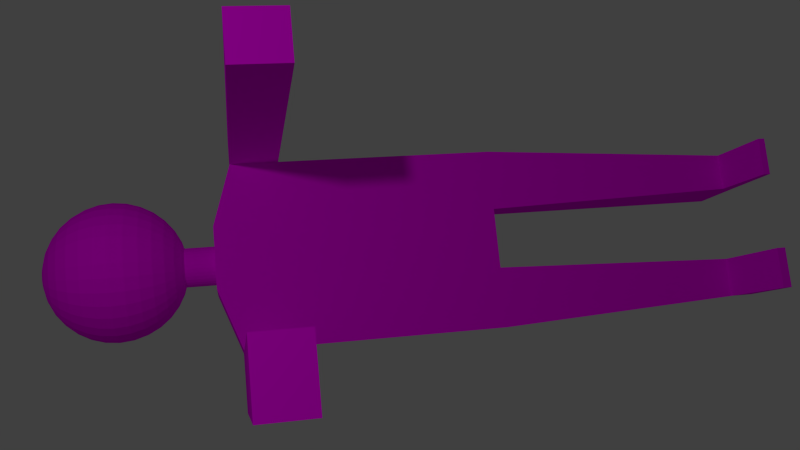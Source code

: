 # Source: zombie.blend  (saved by Blender 2.69.0; exported with 4.5.12 LTS)
import bpy
from mathutils import Matrix  # noqa: F401  (used for matrix-valued properties, if any)

bpy.ops.wm.read_factory_settings(use_empty=True)
scene = bpy.context.scene
scene.name = 'Scene'

# ---- collections
col_collection_1 = bpy.data.collections.new('Collection 1'); scene.collection.children.link(col_collection_1)

# ---- images (referenced by path relative to the original .blend; pixels are not part of the script)
import os
ASSET_DIR = os.environ.get("B2B_ASSET_DIR", "")  # directory of the original .blend (textures are referenced by path, not embedded)
HERE = os.path.dirname(os.path.abspath(__file__))  # packed textures are extracted next to this script under _unpacked/

def load_image(name, relpath, width, height, colorspace="sRGB"):
    """Load a texture the original file referenced (path relative to the .blend, or extracted next to this script)."""
    p = next((c for c in (os.path.join(HERE, relpath), os.path.join(ASSET_DIR, relpath)) if relpath and os.path.exists(c)), "")
    if p:
        img = bpy.data.images.load(p, check_existing=True)
        img.name = name
    else:  # same state as the original file: an image datablock whose file is absent (Cycles renders it pink)
        img = bpy.data.images.new(name, width, height)
        img.source = "FILE"
        img.filepath = "//" + (relpath or name)
    img.colorspace_settings.name = colorspace
    return img
img_rhino_skin_jpg = load_image('rhino skin.jpg', 'rhino skin.jpg', 1024, 1024, 'sRGB')
img_zombie_face_texture_2_jpg = load_image('Zombie-Face-Texture-2.jpg', 'Zombie-Face-Texture-2.jpg', 1024, 1024, 'sRGB')
img_black_hair_jpg = load_image('black hair.jpg', 'black hair.jpg', 1024, 1024, 'sRGB')

# ---- materials (node trees are filled in below, after node groups)
mat_skin = bpy.data.materials.new('skin')
mat_skin.alpha_threshold = 0.0
mat_skin.roughness = 0.5
mat_skin.line_color = (0.0, 0.0, 0.0, 1.0)
mat_face = bpy.data.materials.new('face')
mat_face.alpha_threshold = 0.0
mat_face.roughness = 0.5
mat_face.line_color = (0.0, 0.0, 0.0, 1.0)
mat_hair = bpy.data.materials.new('hair')
mat_hair.alpha_threshold = 0.0
mat_hair.roughness = 0.5
mat_hair.line_color = (0.0, 0.0, 0.0, 1.0)

# ---- material node trees
mat_skin.use_nodes = True; mat_skin.node_tree.nodes.clear()
_N = mat_skin.node_tree.nodes; _L = mat_skin.node_tree.links
n0 = _N.new('ShaderNodeOutputMaterial'); n0.name = 'Material Output'; n0.location = (300, 300)
n1 = _N.new('ShaderNodeBsdfDiffuse'); n1.name = 'Diffuse BSDF'; n1.location = (10, 300)
n2 = _N.new('ShaderNodeTexImage'); n2.name = 'Image Texture'; n2.location = (-180, 300)
n2.width = 140
n2.image = img_rhino_skin_jpg
_L.new(n1.outputs[0], n0.inputs[0])
_L.new(n2.outputs[0], n1.inputs[0])
n0.is_active_output = True
mat_face.use_nodes = True; mat_face.node_tree.nodes.clear()
_N = mat_face.node_tree.nodes; _L = mat_face.node_tree.links
n0 = _N.new('ShaderNodeOutputMaterial'); n0.name = 'Material Output'; n0.location = (300, 300)
n1 = _N.new('ShaderNodeBsdfDiffuse'); n1.name = 'Diffuse BSDF'; n1.location = (10, 300)
n2 = _N.new('ShaderNodeTexImage'); n2.name = 'Image Texture'; n2.location = (-180, 300)
n2.width = 140
n2.image = img_zombie_face_texture_2_jpg
_L.new(n1.outputs[0], n0.inputs[0])
_L.new(n2.outputs[0], n1.inputs[0])
n0.is_active_output = True
mat_hair.use_nodes = True; mat_hair.node_tree.nodes.clear()
_N = mat_hair.node_tree.nodes; _L = mat_hair.node_tree.links
n0 = _N.new('ShaderNodeOutputMaterial'); n0.name = 'Material Output'; n0.location = (300, 300)
n1 = _N.new('ShaderNodeBsdfDiffuse'); n1.name = 'Diffuse BSDF'; n1.location = (10, 300)
n2 = _N.new('ShaderNodeTexImage'); n2.name = 'Image Texture'; n2.location = (-180, 300)
n2.width = 140
n2.image = img_black_hair_jpg
_L.new(n1.outputs[0], n0.inputs[0])
_L.new(n2.outputs[0], n1.inputs[0])
n0.is_active_output = True

# ---- world
world_world = bpy.data.worlds.new('World'); scene.world = world_world
world_world.color = (0.05088, 0.05088, 0.05088)
world_world.use_sun_shadow = False
world_world.sun_shadow_jitter_overblur = 0.0
world_world.cycles.sampling_method = 'MANUAL'
world_world.cycles.sample_map_resolution = 256

# ---- cameras
cam_camera = bpy.data.cameras.new('Camera')
cam_camera.clip_end = 100.0
cam_camera.lens = 35.0
cam_camera.sensor_width = 32.0
cam_camera.sensor_height = 18.0
cam_camera.ortho_scale = 7.314
cam_camera.dof.focus_distance = 0.0

# ---- lights
light_lamp = bpy.data.lights.new('Lamp', 'POINT')
light_lamp.transmission_factor = 0.0
light_lamp.cutoff_distance = 30.0
light_lamp.energy = 100.0
light_lamp.shadow_buffer_clip_start = 1.001
light_lamp.shadow_soft_size = 0.1
light_lamp.shadow_maximum_resolution = 0.006
light_lamp.use_absolute_resolution = True
light_lamp.cycles.use_multiple_importance_sampling = False

# ---- meshes
me_cylinder = bpy.data.meshes.new('Cylinder')
me_cylinder.from_pydata([(0.0, 1.0, -2.25), (0.0, 1.0, -0.1225), (0.1951, 0.9808, -2.25), (0.1951, 0.9808, -0.1225), (0.3827, 0.9239, -2.25), (0.3827, 0.9239, -0.1225), (0.5556, 0.8315, -2.25), (0.5556, 0.8315, -0.1225), (0.7071, 0.7071, -2.25), (0.7071, 0.7071, -0.1225), (0.8315, 0.5556, -2.25), (0.8315, 0.5556, -0.1225), (0.9239, 0.3827, -2.25), (0.9239, 0.3827, -0.1225), (0.9808, 0.1951, -2.25), (0.9808, 0.1951, -0.1225), (1.0, 7.55e-08, -2.25), (1.0, 7.55e-08, -0.1225), (0.9808, -0.1951, -2.25), (0.9808, -0.1951, -0.1225), (0.9239, -0.3827, -2.25), (0.9239, -0.3827, -0.1225), (0.8315, -0.5556, -2.25), (0.8315, -0.5556, -0.1225), (0.7071, -0.7071, -2.25), (0.7071, -0.7071, -0.1225), (0.5556, -0.8315, -2.25), (0.5556, -0.8315, -0.1225), (0.3827, -0.9239, -2.25), (0.3827, -0.9239, -0.1225), (0.1951, -0.9808, -2.25), (0.1951, -0.9808, -0.1225), (-3.258e-07, -1.0, -2.25), (-3.258e-07, -1.0, -0.1225), (-0.1951, -0.9808, -2.25), (-0.1951, -0.9808, -0.1225), (-0.3827, -0.9239, -2.25), (-0.3827, -0.9239, -0.1225), (-0.5556, -0.8315, -2.25), (-0.5556, -0.8315, -0.1225), (-0.7071, -0.7071, -2.25), (-0.7071, -0.7071, -0.1225), (-0.8315, -0.5556, -2.25), (-0.8315, -0.5556, -0.1225), (-0.9239, -0.3827, -2.25), (-0.9239, -0.3827, -0.1225), (-0.9808, -0.1951, -2.25), (-0.9808, -0.1951, -0.1225), (-1.0, 9.656e-07, -2.25), (-1.0, 9.656e-07, -0.1225), (-0.9808, 0.1951, -2.25), (-0.9808, 0.1951, -0.1225), (-0.9239, 0.3827, -2.25), (-0.9239, 0.3827, -0.1225), (-0.8315, 0.5556, -2.25), (-0.8315, 0.5556, -0.1225), (-0.7071, 0.7071, -2.25), (-0.7071, 0.7071, -0.1225), (-0.5556, 0.8315, -2.25), (-0.5556, 0.8315, -0.1225), (-0.3827, 0.9239, -2.25), (-0.3827, 0.9239, -0.1225), (-0.1951, 0.9808, -2.25), (-0.1951, 0.9808, -0.1225), (1.467, 3.365, 13.98), (1.666, -3.902, 14.1), (-1.928, -4.84, 14.1), (-1.928, 4.503, 14.1), (1.685, 4.534, 0.7201), (1.685, -4.809, 0.5911), (-1.928, -4.84, 0.5911), (-1.928, 4.503, 0.7201), (1.685, 1.42, -0.4047), (1.685, -1.694, -0.4047), (1.617, -2.042, 14.1), (1.285, 1.956, 14.1), (-1.928, -1.725, -0.4047), (-1.928, 1.389, -0.4047), (-1.928, 1.389, 14.1), (-1.928, -1.725, 14.1), (1.467, 3.365, 28.01), (1.666, -3.902, 28.13), (-1.928, -3.974, 28.13), (-1.928, 3.889, 28.13), (1.617, -2.042, 28.13), (1.285, 1.956, 28.13), (-1.928, 1.844, 28.13), (-1.928, -2.062, 28.13), (1.685, 4.534, 3.022), (1.685, -4.809, 3.022), (-1.928, -4.84, 3.022), (-1.928, 4.503, 3.022), (1.685, 1.42, 3.022), (1.685, -1.694, 3.022), (-1.928, -1.725, 3.022), (-1.928, 1.389, 3.022), (1.71, -7.006, 0.5911), (-1.903, -7.037, 0.5911), (1.71, -7.006, 3.022), (-1.903, -7.037, 3.022), (1.659, 7.605, 0.7201), (-1.955, 7.575, 0.7201), (1.659, 7.605, 3.022), (-1.955, 7.575, 3.022), (-15.52, 4.387, 0.7201), (-15.52, 4.387, 3.022), (-15.55, 7.458, 0.7201), (-15.55, 7.458, 3.022), (-15.65, -4.997, 0.5911), (-15.65, -4.997, 3.022), (-15.63, -7.194, 0.5911), (-15.63, -7.194, 3.022), (1.285, 1.956, 26.06), (-1.928, 1.844, 26.98), (-1.928, 3.889, 26.98), (1.467, 3.365, 25.94), (-1.928, -2.062, 27.46), (1.617, -2.042, 26.08), (1.666, -3.902, 26.08), (-1.928, -3.974, 27.46), (-5.57, 3.889, 28.13), (-5.57, 1.844, 28.13), (-5.57, 1.844, 27.67), (-5.57, 3.889, 27.67), (-5.345, -3.974, 28.13), (-5.345, -2.062, 28.13), (-5.345, -2.062, 27.78), (-5.345, -3.974, 27.78)], [], [(0, 1, 3, 2), (2, 3, 5, 4), (4, 5, 7, 6), (6, 7, 9, 8), (8, 9, 11, 10), (10, 11, 13, 12), (12, 13, 15, 14), (14, 15, 17, 16), (16, 17, 19, 18), (18, 19, 21, 20), (20, 21, 23, 22), (22, 23, 25, 24), (24, 25, 27, 26), (26, 27, 29, 28), (28, 29, 31, 30), (30, 31, 33, 32), (32, 33, 35, 34), (34, 35, 37, 36), (36, 37, 39, 38), (38, 39, 41, 40), (40, 41, 43, 42), (42, 43, 45, 44), (44, 45, 47, 46), (46, 47, 49, 48), (48, 49, 51, 50), (50, 51, 53, 52), (52, 53, 55, 54), (54, 55, 57, 56), (56, 57, 59, 58), (58, 59, 61, 60), (3, 1, 63, 61, 59, 57, 55, 53, 51, 49, 47, 45, 43, 41, 39, 37, 35, 33, 31, 29, 27, 25, 23, 21, 19, 17, 15, 13, 11, 9, 7, 5), (62, 63, 1, 0), (60, 61, 63, 62), (0, 2, 4, 6, 8, 10, 12, 14, 16, 18, 20, 22, 24, 26, 28, 30, 32, 34, 36, 38, 40, 42, 44, 46, 48, 50, 52, 54, 56, 58, 60, 62), (93, 89, 65, 74), (89, 90, 66, 65), (95, 91, 67, 78), (91, 88, 64, 67), (112, 113, 86, 85), (76, 70, 69, 73), (88, 92, 75, 64), (92, 93, 74, 75), (90, 94, 79, 66), (94, 95, 78, 79), (116, 117, 84, 87), (75, 74, 79, 78), (71, 77, 72, 68), (77, 76, 73, 72), (84, 81, 82, 87), (80, 85, 86, 83), (113, 114, 123, 122), (117, 118, 81, 84), (114, 115, 80, 83), (119, 116, 126, 127), (118, 119, 82, 81), (115, 112, 85, 80), (73, 69, 89, 93), (90, 89, 98, 99), (77, 71, 91, 95), (88, 91, 103, 102), (68, 72, 92, 88), (72, 73, 93, 92), (70, 76, 94, 90), (76, 77, 95, 94), (96, 97, 99, 98), (97, 70, 108, 110), (89, 69, 96, 98), (69, 70, 97, 96), (101, 100, 102, 103), (71, 101, 106, 104), (71, 68, 100, 101), (68, 88, 102, 100), (105, 104, 106, 107), (103, 91, 105, 107), (101, 103, 107, 106), (91, 71, 104, 105), (108, 109, 111, 110), (90, 99, 111, 109), (99, 97, 110, 111), (70, 90, 109, 108), (75, 78, 113, 112), (78, 67, 114, 113), (67, 64, 115, 114), (64, 75, 112, 115), (79, 74, 117, 116), (74, 65, 118, 117), (66, 79, 116, 119), (65, 66, 119, 118), (122, 123, 120, 121), (114, 83, 120, 123), (86, 113, 122, 121), (83, 86, 121, 120), (127, 126, 125, 124), (82, 119, 127, 124), (116, 87, 125, 126), (87, 82, 124, 125)])
_uv = me_cylinder.uv_layers.new(name='UV coord')
_uv.uv.foreach_set('vector', [-0.02554, -0.02554, 1.026, -0.02554, 1.026, 1.026, -0.02554, 1.026, -0.02554, -0.02554, 1.026, -0.02554, 1.026, 1.026, -0.02554, 1.026, -0.02554, -0.02554, 1.026, -0.02554, 1.026, 1.026, -0.02554, 1.026, -0.02554, -0.02554, 1.026, -0.02554, 1.026, 1.026, -0.02554, 1.026, -0.02554, -0.02554, 1.026, -0.02554, 1.026, 1.026, -0.02554, 1.026, -0.02554, -0.02554, 1.026, -0.02554, 1.026, 1.026, -0.02554, 1.026, -0.02554, -0.02554, 1.026, -0.02554, 1.026, 1.026, -0.02554, 1.026, -0.02554, -0.02554, 1.026, -0.02554, 1.026, 1.026, -0.02554, 1.026, -0.02554, -0.02554, 1.026, -0.02554, 1.026, 1.026, -0.02554, 1.026, -0.02554, -0.02554, 1.026, -0.02554, 1.026, 1.026, -0.02554, 1.026, -0.02554, -0.02554, 1.026, -0.02554, 1.026, 1.026, -0.02554, 1.026, -0.02554, -0.02554, 1.026, -0.02554, 1.026, 1.026, -0.02554, 1.026, -0.02554, -0.02554, 1.026, -0.02554, 1.026, 1.026, -0.02554, 1.026, -0.02554, -0.02554, 1.026, -0.02554, 1.026, 1.026, -0.02554, 1.026, -0.02554, -0.02554, 1.026, -0.02554, 1.026, 1.026, -0.02554, 1.026, -0.02554, -0.02554, 1.026, -0.02554, 1.026, 1.026, -0.02554, 1.026, -0.02554, -0.02554, 1.026, -0.02554, 1.026, 1.026, -0.02554, 1.026, -0.02554, -0.02554, 1.026, -0.02554, 1.026, 1.026, -0.02554, 1.026, -0.02554, -0.02554, 1.026, -0.02554, 1.026, 1.026, -0.02554, 1.026, -0.02554, -0.02554, 1.026, -0.02554, 1.026, 1.026, -0.02554, 1.026, -0.02554, -0.02554, 1.026, -0.02554, 1.026, 1.026, -0.02554, 1.026, -0.02554, -0.02554, 1.026, -0.02554, 1.026, 1.026, -0.02554, 1.026, -0.02554, -0.02554, 1.026, -0.02554, 1.026, 1.026, -0.02554, 1.026, -0.02554, -0.02554, 1.026, -0.02554, 1.026, 1.026, -0.02554, 1.026, -0.02554, -0.02554, 1.026, -0.02554, 1.026, 1.026, -0.02554, 1.026, -0.02554, -0.02554, 1.026, -0.02554, 1.026, 1.026, -0.02554, 1.026, -0.02554, -0.02554, 1.026, -0.02554, 1.026, 1.026, -0.02554, 1.026, -0.02554, -0.02554, 1.026, -0.02554, 1.026, 1.026, -0.02554, 1.026, -0.02554, -0.02554, 1.026, -0.02554, 1.026, 1.026, -0.02554, 1.026, -0.02554, -0.02554, 1.026, -0.02554, 1.026, 1.026, -0.02554, 1.026, 0.5, 1.026, 0.6025, 1.015, 0.7011, 0.9855, 0.792, 0.937, 0.8716, 0.8716, 0.937, 0.792, 0.9855, 0.7011, 1.015, 0.6025, 1.026, 0.5, 1.015, 0.3975, 0.9855, 0.2989, 0.937, 0.208, 0.8716, 0.1284, 0.792, 0.06303, 0.7011, 0.01447, 0.6025, -0.01544, 0.5, -0.02554, 0.3975, -0.01544, 0.2989, 0.01447, 0.208, 0.06303, 0.1284, 0.1284, 0.06303, 0.208, 0.01446, 0.2989, -0.01544, 0.3975, -0.02554, 0.5, -0.01544, 0.6025, 0.01447, 0.7011, 0.06303, 0.792, 0.1284, 0.8716, 0.208, 0.937, 0.2989, 0.9855, 0.3975, 1.015, -0.02554, -0.02554, 1.026, -0.02554, 1.026, 1.026, -0.02554, 1.026, -0.02554, -0.02554, 1.026, -0.02554, 1.026, 1.026, -0.02554, 1.026, 0.5, 1.026, 0.6025, 1.015, 0.7011, 0.9855, 0.792, 0.937, 0.8716, 0.8716, 0.937, 0.792, 0.9855, 0.7011, 1.015, 0.6025, 1.026, 0.5, 1.015, 0.3975, 0.9855, 0.2989, 0.937, 0.208, 0.8716, 0.1284, 0.792, 0.06303, 0.7011, 0.01447, 0.6025, -0.01544, 0.5, -0.02554, 0.3975, -0.01544, 0.2989, 0.01447, 0.208, 0.06303, 0.1284, 0.1284, 0.06303, 0.208, 0.01446, 0.2989, -0.01544, 0.3975, -0.02554, 0.5, -0.01544, 0.6025, 0.01447, 0.7011, 0.06303, 0.792, 0.1284, 0.8716, 0.208, 0.937, 0.2989, 0.9855, 0.3975, 1.015, -0.02554, -0.02554, 1.026, -0.02554, 1.026, 1.026, -0.02554, 1.026, -0.02554, -0.02554, 1.026, -0.02554, 1.026, 1.026, -0.02554, 1.026, -0.02554, -0.02554, 1.026, -0.02554, 1.026, 1.026, -0.02554, 1.026, -0.02554, -0.02554, 1.026, -0.02554, 1.026, 1.026, -0.02554, 1.026, -0.02554, -0.02554, 1.026, -0.02554, 1.026, 1.026, -0.02554, 1.026, -0.02554, -0.02554, 1.026, -0.02554, 1.026, 1.026, -0.02554, 1.026, -0.02554, -0.02554, 1.026, -0.02554, 1.026, 1.026, -0.02554, 1.026, -0.02554, -0.02554, 1.026, -0.02554, 1.026, 1.026, -0.02554, 1.026, -0.02554, -0.02554, 1.026, -0.02554, 1.026, 1.026, -0.02554, 1.026, -0.02554, -0.02554, 1.026, -0.02554, 1.026, 1.026, -0.02554, 1.026, -0.02554, -0.02554, 1.026, -0.02554, 1.026, 1.026, -0.02554, 1.026, -0.02554, -0.02554, 1.026, -0.02554, 1.026, 1.026, -0.02554, 1.026, -0.02554, -0.02554, 1.026, -0.02554, 1.026, 1.026, -0.02554, 1.026, -0.02554, -0.02554, 1.026, -0.02554, 1.026, 1.026, -0.02554, 1.026, -0.02554, -0.02554, 1.026, -0.02554, 1.026, 1.026, -0.02554, 1.026, -0.02554, -0.02554, 1.026, -0.02554, 1.026, 1.026, -0.02554, 1.026, -0.02554, -0.02554, 1.026, -0.02554, 1.026, 1.026, -0.02554, 1.026, -0.02554, -0.02554, 1.026, -0.02554, 1.026, 1.026, -0.02554, 1.026, -0.02554, -0.02554, 1.026, -0.02554, 1.026, 1.026, -0.02554, 1.026, -0.02554, -0.02554, 1.026, -0.02554, 1.026, 1.026, -0.02554, 1.026, -0.02554, -0.02554, 1.026, -0.02554, 1.026, 1.026, -0.02554, 1.026, -0.02554, -0.02554, 1.026, -0.02554, 1.026, 1.026, -0.02554, 1.026, -0.02554, -0.02554, 1.026, -0.02554, 1.026, 1.026, -0.02554, 1.026, -0.02554, -0.02554, 1.026, -0.02554, 1.026, 1.026, -0.02554, 1.026, -0.02554, -0.02554, 1.026, -0.02554, 1.026, 1.026, -0.02554, 1.026, -0.02554, -0.02554, 1.026, -0.02554, 1.026, 1.026, -0.02554, 1.026, -0.02554, -0.02554, 1.026, -0.02554, 1.026, 1.026, -0.02554, 1.026, -0.02554, -0.02554, 1.026, -0.02554, 1.026, 1.026, -0.02554, 1.026, -0.02554, -0.02554, 1.026, -0.02554, 1.026, 1.026, -0.02554, 1.026, -0.02554, -0.02554, 1.026, -0.02554, 1.026, 1.026, -0.02554, 1.026, -0.02554, -0.02554, 1.026, -0.02554, 1.026, 1.026, -0.02554, 1.026, -0.02554, -0.02554, 1.026, -0.02554, 1.026, 1.026, -0.02554, 1.026, -0.02554, -0.02554, 1.026, -0.02554, 1.026, 1.026, -0.02554, 1.026, -0.02554, -0.02554, 1.026, -0.02554, 1.026, 1.026, -0.02554, 1.026, -0.02554, -0.02554, 1.026, -0.02554, 1.026, 1.026, -0.02554, 1.026, -0.02554, -0.02554, 1.026, -0.02554, 1.026, 1.026, -0.02554, 1.026, -0.02554, -0.02554, 1.026, -0.02554, 1.026, 1.026, -0.02554, 1.026, -0.02554, -0.02554, 1.026, -0.02554, 1.026, 1.026, -0.02554, 1.026, -0.02554, -0.02554, 1.026, -0.02554, 1.026, 1.026, -0.02554, 1.026, -0.02554, -0.02554, 1.026, -0.02554, 1.026, 1.026, -0.02554, 1.026, -0.02554, -0.02554, 1.026, -0.02554, 1.026, 1.026, -0.02554, 1.026, -0.02554, -0.02554, 1.026, -0.02554, 1.026, 1.026, -0.02554, 1.026, -0.02554, -0.02554, 1.026, -0.02554, 1.026, 1.026, -0.02554, 1.026, -0.02554, -0.02554, 1.026, -0.02554, 1.026, 1.026, -0.02554, 1.026, -0.02554, -0.02554, 1.026, -0.02554, 1.026, 1.026, -0.02554, 1.026, -0.02554, -0.02554, 1.026, -0.02554, 1.026, 1.026, -0.02554, 1.026, -0.02554, -0.02554, 1.026, -0.02554, 1.026, 1.026, -0.02554, 1.026, -0.02554, -0.02554, 1.026, -0.02554, 1.026, 1.026, -0.02554, 1.026, -0.02554, -0.02554, 1.026, -0.02554, 1.026, 1.026, -0.02554, 1.026, -0.02554, -0.02554, 1.026, -0.02554, 1.026, 1.026, -0.02554, 1.026, -0.02554, -0.02554, 1.026, -0.02554, 1.026, 1.026, -0.02554, 1.026, -0.02554, -0.02554, 1.026, -0.02554, 1.026, 1.026, -0.02554, 1.026, -0.02554, -0.02554, 1.026, -0.02554, 1.026, 1.026, -0.02554, 1.026, -0.02554, -0.02554, 1.026, -0.02554, 1.026, 1.026, -0.02554, 1.026, -0.02554, -0.02554, 1.026, -0.02554, 1.026, 1.026, -0.02554, 1.026, -0.02554, -0.02554, 1.026, -0.02554, 1.026, 1.026, -0.02554, 1.026, -0.02554, -0.02554, 1.026, -0.02554, 1.026, 1.026, -0.02554, 1.026, -0.02554, -0.02554, 1.026, -0.02554, 1.026, 1.026, -0.02554, 1.026, -0.02554, -0.02554, 1.026, -0.02554, 1.026, 1.026, -0.02554, 1.026, -0.02554, -0.02554, 1.026, -0.02554, 1.026, 1.026, -0.02554, 1.026, -0.02554, -0.02554, 1.026, -0.02554, 1.026, 1.026, -0.02554, 1.026, -0.02554, -0.02554, 1.026, -0.02554, 1.026, 1.026, -0.02554, 1.026])
me_cylinder.materials.append(mat_skin)
me_cylinder.use_remesh_preserve_volume = False
me_cylinder.use_remesh_preserve_attributes = False
me_cylinder.use_mirror_vertex_groups = False
me_cylinder.update()
me_sphere = bpy.data.meshes.new('Sphere')
me_sphere.from_pydata([(-0.1951, 0.0, 0.9808), (-0.3827, 0.0, 0.9239), (-0.5556, 0.0, 0.8315), (-0.7071, 0.0, 0.7071), (-0.8315, 0.0, 0.5556), (-0.9239, 0.0, 0.3827), (-0.9808, 0.0, 0.1951), (-1.0, 0.0, 7.55e-08), (-0.9808, 0.0, -0.1951), (-0.9239, 0.0, -0.3827), (-0.8315, 0.0, -0.5556), (-0.7071, 0.0, -0.7071), (-0.5556, 0.0, -0.8315), (-0.3827, 0.0, -0.9239), (-0.1951, 0.0, -0.9808), (-0.1913, 0.03806, 0.9808), (-0.3753, 0.07466, 0.9239), (-0.5449, 0.1084, 0.8315), (-0.6935, 0.1379, 0.7071), (-0.8155, 0.1622, 0.5556), (-0.9061, 0.1802, 0.3827), (-0.9619, 0.1913, 0.1951), (-0.9808, 0.1951, 7.55e-08), (-0.9619, 0.1913, -0.1951), (-0.9061, 0.1802, -0.3827), (-0.8155, 0.1622, -0.5556), (-0.6935, 0.1379, -0.7071), (-0.5449, 0.1084, -0.8315), (-0.3753, 0.07466, -0.9239), (-0.1913, 0.03806, -0.9808), (-0.1802, 0.07466, 0.9808), (-0.3536, 0.1464, 0.9239), (-0.5133, 0.2126, 0.8315), (-0.6533, 0.2706, 0.7071), (-0.7682, 0.3182, 0.5556), (-0.8536, 0.3536, 0.3827), (-0.9061, 0.3753, 0.1951), (-0.9239, 0.3827, 7.55e-08), (-0.9061, 0.3753, -0.1951), (-0.8536, 0.3536, -0.3827), (-0.7682, 0.3182, -0.5556), (-0.6533, 0.2706, -0.7071), (-0.5133, 0.2126, -0.8315), (-0.3536, 0.1464, -0.9239), (-0.1802, 0.07466, -0.9808), (-0.1622, 0.1084, 0.9808), (-0.3182, 0.2126, 0.9239), (-0.4619, 0.3087, 0.8315), (-0.5879, 0.3928, 0.7071), (-0.6913, 0.4619, 0.5556), (-0.7682, 0.5133, 0.3827), (-0.8155, 0.5449, 0.1951), (-0.8315, 0.5556, 7.55e-08), (-0.8155, 0.5449, -0.1951), (-0.7682, 0.5133, -0.3827), (-0.6913, 0.4619, -0.5556), (-0.5879, 0.3928, -0.7071), (-0.4619, 0.3087, -0.8315), (-0.3182, 0.2126, -0.9239), (-0.1622, 0.1084, -0.9808), (-0.1379, 0.1379, 0.9808), (-0.2706, 0.2706, 0.9239), (-0.3928, 0.3928, 0.8315), (-0.5, 0.5, 0.7071), (-0.5879, 0.5879, 0.5556), (-0.6533, 0.6533, 0.3827), (-0.6935, 0.6935, 0.1951), (-0.7071, 0.7071, 7.55e-08), (-0.6935, 0.6935, -0.1951), (-0.6533, 0.6533, -0.3827), (-0.5879, 0.5879, -0.5556), (-0.5, 0.5, -0.7071), (-0.3928, 0.3928, -0.8315), (-0.2706, 0.2706, -0.9239), (-0.1379, 0.1379, -0.9808), (-0.1084, 0.1622, 0.9808), (-0.2126, 0.3182, 0.9239), (-0.3087, 0.4619, 0.8315), (-0.3928, 0.5879, 0.7071), (-0.4619, 0.6913, 0.5556), (-0.5133, 0.7682, 0.3827), (-0.5449, 0.8155, 0.1951), (-0.5556, 0.8315, 7.55e-08), (-0.5449, 0.8155, -0.1951), (-0.5133, 0.7682, -0.3827), (-0.4619, 0.6913, -0.5556), (-0.3928, 0.5879, -0.7071), (-0.3087, 0.4619, -0.8315), (-0.2126, 0.3182, -0.9239), (-0.1084, 0.1622, -0.9808), (-0.07466, 0.1802, 0.9808), (-0.1464, 0.3536, 0.9239), (-0.2126, 0.5133, 0.8315), (-0.2706, 0.6533, 0.7071), (-0.3182, 0.7682, 0.5556), (-0.3536, 0.8536, 0.3827), (-0.3753, 0.9061, 0.1951), (-0.3827, 0.9239, 7.55e-08), (-0.3753, 0.9061, -0.1951), (-0.3536, 0.8536, -0.3827), (-0.3182, 0.7682, -0.5556), (-0.2706, 0.6533, -0.7071), (-0.2126, 0.5133, -0.8315), (-0.1464, 0.3536, -0.9239), (-0.07466, 0.1802, -0.9808), (-0.03806, 0.1913, 0.9808), (-0.07466, 0.3753, 0.9239), (-0.1084, 0.5449, 0.8315), (-0.1379, 0.6935, 0.7071), (-0.1622, 0.8155, 0.5556), (-0.1802, 0.9061, 0.3827), (-0.1913, 0.9619, 0.1951), (-0.1951, 0.9808, 7.55e-08), (-0.1913, 0.9619, -0.1951), (-0.1802, 0.9061, -0.3827), (-0.1622, 0.8155, -0.5556), (-0.1379, 0.6935, -0.7071), (-0.1084, 0.5449, -0.8315), (-0.07466, 0.3753, -0.9239), (-0.03806, 0.1913, -0.9808), (3.266e-07, 0.1951, 0.9808), (3.192e-07, 0.3827, 0.9239), (3.117e-07, 0.5556, 0.8315), (3.192e-07, 0.7071, 0.7071), (3.341e-07, 0.8315, 0.5556), (2.745e-07, 0.9239, 0.3827), (3.937e-07, 0.9808, 0.1951), (3.788e-07, 1.0, 7.55e-08), (3.937e-07, 0.9808, -0.1951), (2.298e-07, 0.9239, -0.3827), (3.341e-07, 0.8315, -0.5556), (3.192e-07, 0.7071, -0.7071), (3.415e-07, 0.5556, -0.8315), (3.043e-07, 0.3827, -0.9239), (3.08e-07, 0.1951, -0.9808), (0.03806, 0.1913, 0.9808), (0.07466, 0.3753, 0.9239), (0.1084, 0.5449, 0.8315), (0.138, 0.6935, 0.7071), (0.1622, 0.8155, 0.5556), (0.1802, 0.9061, 0.3827), (0.1913, 0.9619, 0.1951), (0.1951, 0.9808, 7.55e-08), (0.1913, 0.9619, -0.1951), (0.1802, 0.9061, -0.3827), (0.1622, 0.8155, -0.5556), (0.138, 0.6935, -0.7071), (0.1084, 0.5449, -0.8315), (0.07466, 0.3753, -0.9239), (0.03806, 0.1913, -0.9808), (0.07466, 0.1802, 0.9808), (0.1464, 0.3536, 0.9239), (0.2126, 0.5133, 0.8315), (0.2706, 0.6533, 0.7071), (0.3182, 0.7682, 0.5556), (0.3536, 0.8536, 0.3827), (0.3753, 0.9061, 0.1951), (0.3827, 0.9239, 7.55e-08), (0.3753, 0.9061, -0.1951), (0.3536, 0.8536, -0.3827), (0.3182, 0.7682, -0.5556), (0.2706, 0.6533, -0.7071), (0.2126, 0.5133, -0.8315), (0.1464, 0.3536, -0.9239), (0.07466, 0.1802, -0.9808), (0.1084, 0.1622, 0.9808), (0.2126, 0.3182, 0.9239), (0.3087, 0.4619, 0.8315), (0.3928, 0.5879, 0.7071), (0.4619, 0.6913, 0.5556), (0.5133, 0.7682, 0.3827), (0.5449, 0.8155, 0.1951), (0.5556, 0.8315, 7.55e-08), (0.5449, 0.8155, -0.1951), (0.5133, 0.7682, -0.3827), (0.4619, 0.6913, -0.5556), (0.3928, 0.5879, -0.7071), (0.3087, 0.4619, -0.8315), (0.2126, 0.3182, -0.9239), (0.1084, 0.1622, -0.9808), (0.138, 0.1379, 0.9808), (0.2706, 0.2706, 0.9239), (0.3928, 0.3928, 0.8315), (0.5, 0.5, 0.7071), (0.5879, 0.5879, 0.5556), (0.6533, 0.6533, 0.3827), (0.6935, 0.6935, 0.1951), (0.7071, 0.7071, 7.55e-08), (0.6935, 0.6935, -0.1951), (0.6533, 0.6533, -0.3827), (0.5879, 0.5879, -0.5556), (0.5, 0.5, -0.7071), (0.3928, 0.3928, -0.8315), (0.2706, 0.2706, -0.9239), (0.138, 0.1379, -0.9808), (0.1622, 0.1084, 0.9808), (0.3182, 0.2126, 0.9239), (0.4619, 0.3087, 0.8315), (0.5879, 0.3928, 0.7071), (0.6913, 0.4619, 0.5556), (0.7682, 0.5133, 0.3827), (0.8155, 0.5449, 0.1951), (0.8315, 0.5556, 7.55e-08), (0.8155, 0.5449, -0.1951), (0.7682, 0.5133, -0.3827), (0.6913, 0.4619, -0.5556), (0.5879, 0.3928, -0.7071), (0.4619, 0.3087, -0.8315), (0.3182, 0.2126, -0.9239), (0.1622, 0.1084, -0.9808), (0.1802, 0.07466, 0.9808), (0.3536, 0.1464, 0.9239), (0.5133, 0.2126, 0.8315), (0.6533, 0.2706, 0.7071), (0.7682, 0.3182, 0.5556), (0.8536, 0.3536, 0.3827), (0.9061, 0.3753, 0.1951), (0.9239, 0.3827, 7.55e-08), (0.9061, 0.3753, -0.1951), (0.8536, 0.3536, -0.3827), (0.7682, 0.3182, -0.5556), (0.6533, 0.2706, -0.7071), (0.5133, 0.2126, -0.8315), (0.3536, 0.1464, -0.9239), (0.1802, 0.07466, -0.9808), (0.1913, 0.03806, 0.9808), (0.3753, 0.07466, 0.9239), (0.5449, 0.1084, 0.8315), (0.6935, 0.1379, 0.7071), (0.8155, 0.1622, 0.5556), (0.9061, 0.1802, 0.3827), (0.9619, 0.1913, 0.1951), (0.9808, 0.1951, 7.55e-08), (0.9619, 0.1913, -0.1951), (0.9061, 0.1802, -0.3827), (0.8155, 0.1622, -0.5556), (0.6935, 0.1379, -0.7071), (0.5449, 0.1084, -0.8315), (0.3753, 0.07466, -0.9239), (0.1913, 0.03806, -0.9808), (0.1951, -7.212e-09, 0.9808), (0.3827, 4.122e-08, 0.9239), (0.5556, 2.632e-08, 0.8315), (0.7071, -2.584e-08, 0.7071), (0.8315, -8.544e-08, 0.5556), (0.9239, 6.357e-08, 0.3827), (0.9808, -8.544e-08, 0.1951), (1.0, -1.003e-07, 7.55e-08), (0.9808, -8.544e-08, -0.1951), (0.9239, 6.357e-08, -0.3827), (0.8315, -8.544e-08, -0.5556), (0.7071, -2.584e-08, -0.7071), (0.5556, -1.094e-08, -0.8315), (0.3827, 3.964e-09, -0.9239), (0.1951, 3.964e-09, -0.9808), (0.1913, -0.03806, 0.9808), (0.3753, -0.07466, 0.9239), (0.5449, -0.1084, 0.8315), (0.6935, -0.1379, 0.7071), (0.8155, -0.1622, 0.5556), (0.9061, -0.1802, 0.3827), (0.9619, -0.1913, 0.1951), (0.9808, -0.1951, 7.55e-08), (0.9619, -0.1913, -0.1951), (0.9061, -0.1802, -0.3827), (0.8155, -0.1622, -0.5556), (0.6935, -0.1379, -0.7071), (0.5449, -0.1084, -0.8315), (0.3753, -0.07466, -0.9239), (0.1913, -0.03806, -0.9808), (0.1802, -0.07466, 0.9808), (0.3536, -0.1464, 0.9239), (0.5133, -0.2126, 0.8315), (0.6533, -0.2706, 0.7071), (0.7682, -0.3182, 0.5556), (0.8536, -0.3536, 0.3827), (0.9061, -0.3753, 0.1951), (0.9239, -0.3827, 7.55e-08), (0.9061, -0.3753, -0.1951), (0.8536, -0.3536, -0.3827), (0.7682, -0.3182, -0.5556), (0.6533, -0.2706, -0.7071), (0.5133, -0.2126, -0.8315), (0.3536, -0.1464, -0.9239), (0.1802, -0.07466, -0.9808), (0.1622, -0.1084, 0.9808), (0.3182, -0.2126, 0.9239), (0.4619, -0.3087, 0.8315), (0.5879, -0.3928, 0.7071), (0.6913, -0.4619, 0.5556), (0.7682, -0.5133, 0.3827), (0.8155, -0.5449, 0.1951), (0.8315, -0.5556, 7.55e-08), (0.8155, -0.5449, -0.1951), (0.7682, -0.5133, -0.3827), (0.6913, -0.4619, -0.5556), (0.5879, -0.3928, -0.7071), (0.4619, -0.3087, -0.8315), (0.3182, -0.2126, -0.9239), (0.1622, -0.1084, -0.9808), (0.138, -0.1379, 0.9808), (0.2706, -0.2706, 0.9239), (0.3928, -0.3928, 0.8315), (0.5, -0.5, 0.7071), (0.5879, -0.5879, 0.5556), (0.6533, -0.6533, 0.3827), (0.6935, -0.6935, 0.1951), (0.7071, -0.7071, 7.55e-08), (0.6935, -0.6935, -0.1951), (0.6533, -0.6533, -0.3827), (0.5879, -0.5879, -0.5556), (0.5, -0.5, -0.7071), (0.3928, -0.3928, -0.8315), (0.2706, -0.2706, -0.9239), (0.1379, -0.1379, -0.9808), (0.1084, -0.1622, 0.9808), (0.2126, -0.3182, 0.9239), (0.3087, -0.4619, 0.8315), (0.3928, -0.5879, 0.7071), (0.4619, -0.6913, 0.5556), (0.5133, -0.7682, 0.3827), (0.5449, -0.8155, 0.1951), (0.5556, -0.8315, 7.55e-08), (0.5449, -0.8155, -0.1951), (0.5133, -0.7682, -0.3827), (0.4619, -0.6913, -0.5556), (0.3928, -0.5879, -0.7071), (0.3087, -0.4619, -0.8315), (0.2126, -0.3182, -0.9239), (0.1084, -0.1622, -0.9808), (3.258e-07, 0.0, -1.0), (0.07466, -0.1802, 0.9808), (0.1464, -0.3536, 0.9239), (0.2126, -0.5133, 0.8315), (0.2706, -0.6533, 0.7071), (0.3182, -0.7682, 0.5556), (0.3536, -0.8536, 0.3827), (0.3753, -0.9061, 0.1951), (0.3827, -0.9239, 7.55e-08), (0.3753, -0.9061, -0.1951), (0.3536, -0.8536, -0.3827), (0.3182, -0.7682, -0.5556), (0.2706, -0.6533, -0.7071), (0.2126, -0.5133, -0.8315), (0.1464, -0.3536, -0.9239), (0.07466, -0.1802, -0.9808), (0.03806, -0.1913, 0.9808), (0.07466, -0.3753, 0.9239), (0.1084, -0.5449, 0.8315), (0.1379, -0.6935, 0.7071), (0.1622, -0.8155, 0.5556), (0.1802, -0.9061, 0.3827), (0.1913, -0.9619, 0.1951), (0.1951, -0.9808, 7.55e-08), (0.1913, -0.9619, -0.1951), (0.1802, -0.9061, -0.3827), (0.1622, -0.8155, -0.5556), (0.1379, -0.6935, -0.7071), (0.1084, -0.5449, -0.8315), (0.07466, -0.3753, -0.9239), (0.03806, -0.1913, -0.9808), (3.117e-07, -0.1951, 0.9808), (2.819e-07, -0.3827, 0.9239), (2.819e-07, -0.5556, 0.8315), (1.851e-07, -0.7071, 0.7071), (1.404e-07, -0.8315, 0.5556), (3.192e-07, -0.9239, 0.3827), (9.567e-08, -0.9808, 0.1951), (1.404e-07, -1.0, 7.55e-08), (9.567e-08, -0.9808, -0.1951), (3.192e-07, -0.9239, -0.3827), (1.404e-07, -0.8315, -0.5556), (1.851e-07, -0.7071, -0.7071), (2.596e-07, -0.5556, -0.8315), (2.521e-07, -0.3827, -0.9239), (3.155e-07, -0.1951, -0.9808), (-0.03806, -0.1913, 0.9808), (-0.07466, -0.3753, 0.9239), (-0.1084, -0.5449, 0.8315), (-0.1379, -0.6935, 0.7071), (-0.1622, -0.8155, 0.5556), (-0.1802, -0.9061, 0.3827), (-0.1913, -0.9619, 0.1951), (-0.1951, -0.9808, 7.55e-08), (-0.1913, -0.9619, -0.1951), (-0.1802, -0.9061, -0.3827), (-0.1622, -0.8155, -0.5556), (-0.1379, -0.6935, -0.7071), (-0.1084, -0.5449, -0.8315), (-0.07466, -0.3753, -0.9239), (-0.03806, -0.1913, -0.9808), (-0.07466, -0.1802, 0.9808), (-0.1464, -0.3536, 0.9239), (-0.2126, -0.5133, 0.8315), (-0.2706, -0.6533, 0.7071), (-0.3182, -0.7682, 0.5556), (-0.3536, -0.8536, 0.3827), (-0.3753, -0.9061, 0.1951), (-0.3827, -0.9239, 7.55e-08), (-0.3753, -0.9061, -0.1951), (-0.3536, -0.8536, -0.3827), (-0.3182, -0.7682, -0.5556), (-0.2706, -0.6533, -0.7071), (-0.2126, -0.5133, -0.8315), (-0.1464, -0.3536, -0.9239), (-0.07466, -0.1802, -0.9808), (-0.1084, -0.1622, 0.9808), (-0.2126, -0.3182, 0.9239), (-0.3087, -0.4619, 0.8315), (-0.3928, -0.5879, 0.7071), (-0.4619, -0.6913, 0.5556), (-0.5133, -0.7682, 0.3827), (-0.5449, -0.8155, 0.1951), (-0.5556, -0.8315, 7.55e-08), (-0.5449, -0.8155, -0.1951), (-0.5133, -0.7682, -0.3827), (-0.4619, -0.6913, -0.5556), (-0.3928, -0.5879, -0.7071), (-0.3087, -0.4619, -0.8315), (-0.2126, -0.3182, -0.9239), (-0.1084, -0.1622, -0.9808), (-0.1379, -0.1379, 0.9808), (-0.2706, -0.2706, 0.9239), (-0.3928, -0.3928, 0.8315), (-0.5, -0.5, 0.7071), (-0.5879, -0.5879, 0.5556), (-0.6533, -0.6533, 0.3827), (-0.6935, -0.6935, 0.1951), (-0.7071, -0.7071, 7.55e-08), (-0.6935, -0.6935, -0.1951), (-0.6533, -0.6533, -0.3827), (-0.5879, -0.5879, -0.5556), (-0.5, -0.5, -0.7071), (-0.3928, -0.3928, -0.8315), (-0.2706, -0.2706, -0.9239), (-0.1379, -0.1379, -0.9808), (-0.1622, -0.1084, 0.9808), (-0.3182, -0.2126, 0.9239), (-0.4619, -0.3087, 0.8315), (-0.5879, -0.3928, 0.7071), (-0.6913, -0.4619, 0.5556), (-0.7682, -0.5133, 0.3827), (-0.8155, -0.5449, 0.1951), (-0.8315, -0.5556, 7.55e-08), (-0.8155, -0.5449, -0.1951), (-0.7682, -0.5133, -0.3827), (-0.6913, -0.4619, -0.5556), (-0.5879, -0.3928, -0.7071), (-0.4619, -0.3087, -0.8315), (-0.3182, -0.2126, -0.9239), (-0.1622, -0.1084, -0.9808), (2.48e-08, -1.247e-07, 1.0), (-0.1802, -0.07466, 0.9808), (-0.3536, -0.1464, 0.9239), (-0.5133, -0.2126, 0.8315), (-0.6533, -0.2706, 0.7071), (-0.7682, -0.3182, 0.5556), (-0.8536, -0.3536, 0.3827), (-0.9061, -0.3753, 0.1951), (-0.9239, -0.3827, 7.55e-08), (-0.9061, -0.3753, -0.1951), (-0.8536, -0.3536, -0.3827), (-0.7682, -0.3182, -0.5556), (-0.6533, -0.2706, -0.7071), (-0.5133, -0.2126, -0.8315), (-0.3536, -0.1464, -0.9239), (-0.1802, -0.07466, -0.9808), (-0.1913, -0.03806, 0.9808), (-0.3753, -0.07466, 0.9239), (-0.5449, -0.1084, 0.8315), (-0.6935, -0.1379, 0.7071), (-0.8155, -0.1622, 0.5556), (-0.9061, -0.1802, 0.3827), (-0.9619, -0.1913, 0.1951), (-0.9808, -0.1951, 7.55e-08), (-0.9619, -0.1913, -0.1951), (-0.9061, -0.1802, -0.3827), (-0.8155, -0.1622, -0.5556), (-0.6935, -0.1379, -0.7071), (-0.5449, -0.1084, -0.8315), (-0.3753, -0.07466, -0.9239), (-0.1913, -0.03806, -0.9808)], [], [(8, 7, 22, 23), (6, 5, 20, 21), (4, 3, 18, 19), (2, 1, 16, 17), (13, 12, 27, 28), (11, 10, 25, 26), (9, 8, 23, 24), (7, 6, 21, 22), (5, 4, 19, 20), (3, 2, 17, 18), (14, 13, 28, 29), (1, 0, 15, 16), (12, 11, 26, 27), (10, 9, 24, 25), (18, 17, 32, 33), (29, 28, 43, 44), (16, 15, 30, 31), (27, 26, 41, 42), (25, 24, 39, 40), (23, 22, 37, 38), (21, 20, 35, 36), (19, 18, 33, 34), (17, 16, 31, 32), (28, 27, 42, 43), (26, 25, 40, 41), (24, 23, 38, 39), (22, 21, 36, 37), (20, 19, 34, 35), (33, 32, 47, 48), (44, 43, 58, 59), (31, 30, 45, 46), (42, 41, 56, 57), (40, 39, 54, 55), (38, 37, 52, 53), (36, 35, 50, 51), (34, 33, 48, 49), (32, 31, 46, 47), (43, 42, 57, 58), (41, 40, 55, 56), (39, 38, 53, 54), (37, 36, 51, 52), (35, 34, 49, 50), (48, 47, 62, 63), (59, 58, 73, 74), (46, 45, 60, 61), (57, 56, 71, 72), (55, 54, 69, 70), (53, 52, 67, 68), (51, 50, 65, 66), (49, 48, 63, 64), (47, 46, 61, 62), (58, 57, 72, 73), (56, 55, 70, 71), (54, 53, 68, 69), (52, 51, 66, 67), (50, 49, 64, 65), (63, 62, 77, 78), (74, 73, 88, 89), (61, 60, 75, 76), (72, 71, 86, 87), (70, 69, 84, 85), (68, 67, 82, 83), (66, 65, 80, 81), (64, 63, 78, 79), (62, 61, 76, 77), (73, 72, 87, 88), (71, 70, 85, 86), (69, 68, 83, 84), (67, 66, 81, 82), (65, 64, 79, 80), (78, 77, 92, 93), (89, 88, 103, 104), (76, 75, 90, 91), (87, 86, 101, 102), (85, 84, 99, 100), (83, 82, 97, 98), (81, 80, 95, 96), (79, 78, 93, 94), (77, 76, 91, 92), (88, 87, 102, 103), (86, 85, 100, 101), (84, 83, 98, 99), (82, 81, 96, 97), (80, 79, 94, 95), (93, 92, 107, 108), (104, 103, 118, 119), (91, 90, 105, 106), (102, 101, 116, 117), (100, 99, 114, 115), (98, 97, 112, 113), (96, 95, 110, 111), (94, 93, 108, 109), (92, 91, 106, 107), (103, 102, 117, 118), (101, 100, 115, 116), (99, 98, 113, 114), (97, 96, 111, 112), (95, 94, 109, 110), (108, 107, 122, 123), (119, 118, 133, 134), (106, 105, 120, 121), (117, 116, 131, 132), (115, 114, 129, 130), (113, 112, 127, 128), (111, 110, 125, 126), (109, 108, 123, 124), (107, 106, 121, 122), (118, 117, 132, 133), (116, 115, 130, 131), (114, 113, 128, 129), (112, 111, 126, 127), (110, 109, 124, 125), (123, 122, 137, 138), (134, 133, 148, 149), (121, 120, 135, 136), (132, 131, 146, 147), (130, 129, 144, 145), (128, 127, 142, 143), (126, 125, 140, 141), (124, 123, 138, 139), (122, 121, 136, 137), (133, 132, 147, 148), (131, 130, 145, 146), (129, 128, 143, 144), (127, 126, 141, 142), (125, 124, 139, 140), (138, 137, 152, 153), (149, 148, 163, 164), (136, 135, 150, 151), (147, 146, 161, 162), (145, 144, 159, 160), (143, 142, 157, 158), (141, 140, 155, 156), (139, 138, 153, 154), (137, 136, 151, 152), (148, 147, 162, 163), (146, 145, 160, 161), (144, 143, 158, 159), (142, 141, 156, 157), (140, 139, 154, 155), (153, 152, 167, 168), (164, 163, 178, 179), (151, 150, 165, 166), (162, 161, 176, 177), (160, 159, 174, 175), (158, 157, 172, 173), (156, 155, 170, 171), (154, 153, 168, 169), (152, 151, 166, 167), (163, 162, 177, 178), (161, 160, 175, 176), (159, 158, 173, 174), (157, 156, 171, 172), (155, 154, 169, 170), (168, 167, 182, 183), (179, 178, 193, 194), (166, 165, 180, 181), (177, 176, 191, 192), (175, 174, 189, 190), (173, 172, 187, 188), (171, 170, 185, 186), (169, 168, 183, 184), (167, 166, 181, 182), (178, 177, 192, 193), (176, 175, 190, 191), (174, 173, 188, 189), (172, 171, 186, 187), (170, 169, 184, 185), (183, 182, 197, 198), (194, 193, 208, 209), (181, 180, 195, 196), (192, 191, 206, 207), (190, 189, 204, 205), (188, 187, 202, 203), (186, 185, 200, 201), (184, 183, 198, 199), (182, 181, 196, 197), (193, 192, 207, 208), (191, 190, 205, 206), (189, 188, 203, 204), (187, 186, 201, 202), (185, 184, 199, 200), (198, 197, 212, 213), (209, 208, 223, 224), (196, 195, 210, 211), (207, 206, 221, 222), (205, 204, 219, 220), (203, 202, 217, 218), (201, 200, 215, 216), (199, 198, 213, 214), (197, 196, 211, 212), (208, 207, 222, 223), (206, 205, 220, 221), (204, 203, 218, 219), (202, 201, 216, 217), (200, 199, 214, 215), (213, 212, 227, 228), (224, 223, 238, 239), (211, 210, 225, 226), (222, 221, 236, 237), (220, 219, 234, 235), (218, 217, 232, 233), (216, 215, 230, 231), (214, 213, 228, 229), (212, 211, 226, 227), (223, 222, 237, 238), (221, 220, 235, 236), (219, 218, 233, 234), (217, 216, 231, 232), (215, 214, 229, 230), (228, 227, 242, 243), (239, 238, 253, 254), (226, 225, 240, 241), (237, 236, 251, 252), (235, 234, 249, 250), (233, 232, 247, 248), (231, 230, 245, 246), (229, 228, 243, 244), (227, 226, 241, 242), (238, 237, 252, 253), (236, 235, 250, 251), (234, 233, 248, 249), (232, 231, 246, 247), (230, 229, 244, 245), (243, 242, 257, 258), (254, 253, 268, 269), (241, 240, 255, 256), (252, 251, 266, 267), (250, 249, 264, 265), (248, 247, 262, 263), (246, 245, 260, 261), (244, 243, 258, 259), (242, 241, 256, 257), (253, 252, 267, 268), (251, 250, 265, 266), (249, 248, 263, 264), (247, 246, 261, 262), (245, 244, 259, 260), (258, 257, 272, 273), (269, 268, 283, 284), (256, 255, 270, 271), (267, 266, 281, 282), (265, 264, 279, 280), (263, 262, 277, 278), (261, 260, 275, 276), (259, 258, 273, 274), (257, 256, 271, 272), (268, 267, 282, 283), (266, 265, 280, 281), (264, 263, 278, 279), (262, 261, 276, 277), (260, 259, 274, 275), (273, 272, 287, 288), (284, 283, 298, 299), (271, 270, 285, 286), (282, 281, 296, 297), (280, 279, 294, 295), (278, 277, 292, 293), (276, 275, 290, 291), (274, 273, 288, 289), (272, 271, 286, 287), (283, 282, 297, 298), (281, 280, 295, 296), (279, 278, 293, 294), (277, 276, 291, 292), (275, 274, 289, 290), (288, 287, 302, 303), (299, 298, 313, 314), (286, 285, 300, 301), (297, 296, 311, 312), (295, 294, 309, 310), (293, 292, 307, 308), (291, 290, 305, 306), (289, 288, 303, 304), (287, 286, 301, 302), (298, 297, 312, 313), (296, 295, 310, 311), (294, 293, 308, 309), (292, 291, 306, 307), (290, 289, 304, 305), (303, 302, 317, 318), (314, 313, 328, 329), (301, 300, 315, 316), (312, 311, 326, 327), (310, 309, 324, 325), (308, 307, 322, 323), (306, 305, 320, 321), (304, 303, 318, 319), (302, 301, 316, 317), (313, 312, 327, 328), (311, 310, 325, 326), (309, 308, 323, 324), (307, 306, 321, 322), (305, 304, 319, 320), (318, 317, 333, 334), (329, 328, 344, 345), (316, 315, 331, 332), (327, 326, 342, 343), (325, 324, 340, 341), (323, 322, 338, 339), (321, 320, 336, 337), (319, 318, 334, 335), (317, 316, 332, 333), (328, 327, 343, 344), (326, 325, 341, 342), (324, 323, 339, 340), (322, 321, 337, 338), (320, 319, 335, 336), (334, 333, 348, 349), (345, 344, 359, 360), (332, 331, 346, 347), (343, 342, 357, 358), (341, 340, 355, 356), (339, 338, 353, 354), (337, 336, 351, 352), (335, 334, 349, 350), (333, 332, 347, 348), (344, 343, 358, 359), (342, 341, 356, 357), (340, 339, 354, 355), (338, 337, 352, 353), (336, 335, 350, 351), (349, 348, 363, 364), (360, 359, 374, 375), (347, 346, 361, 362), (358, 357, 372, 373), (356, 355, 370, 371), (354, 353, 368, 369), (352, 351, 366, 367), (350, 349, 364, 365), (348, 347, 362, 363), (359, 358, 373, 374), (357, 356, 371, 372), (355, 354, 369, 370), (353, 352, 367, 368), (351, 350, 365, 366), (364, 363, 378, 379), (375, 374, 389, 390), (362, 361, 376, 377), (373, 372, 387, 388), (371, 370, 385, 386), (369, 368, 383, 384), (367, 366, 381, 382), (365, 364, 379, 380), (363, 362, 377, 378), (374, 373, 388, 389), (372, 371, 386, 387), (370, 369, 384, 385), (368, 367, 382, 383), (366, 365, 380, 381), (379, 378, 393, 394), (390, 389, 404, 405), (377, 376, 391, 392), (388, 387, 402, 403), (386, 385, 400, 401), (384, 383, 398, 399), (382, 381, 396, 397), (380, 379, 394, 395), (378, 377, 392, 393), (389, 388, 403, 404), (387, 386, 401, 402), (385, 384, 399, 400), (383, 382, 397, 398), (381, 380, 395, 396), (394, 393, 408, 409), (405, 404, 419, 420), (392, 391, 406, 407), (403, 402, 417, 418), (401, 400, 415, 416), (399, 398, 413, 414), (397, 396, 411, 412), (395, 394, 409, 410), (393, 392, 407, 408), (404, 403, 418, 419), (402, 401, 416, 417), (400, 399, 414, 415), (398, 397, 412, 413), (396, 395, 410, 411), (409, 408, 423, 424), (420, 419, 434, 435), (407, 406, 421, 422), (418, 417, 432, 433), (416, 415, 430, 431), (414, 413, 428, 429), (412, 411, 426, 427), (410, 409, 424, 425), (408, 407, 422, 423), (419, 418, 433, 434), (417, 416, 431, 432), (415, 414, 429, 430), (413, 412, 427, 428), (411, 410, 425, 426), (424, 423, 438, 439), (435, 434, 449, 450), (422, 421, 436, 437), (433, 432, 447, 448), (431, 430, 445, 446), (429, 428, 443, 444), (427, 426, 441, 442), (425, 424, 439, 440), (423, 422, 437, 438), (434, 433, 448, 449), (432, 431, 446, 447), (430, 429, 444, 445), (428, 427, 442, 443), (426, 425, 440, 441), (439, 438, 454, 455), (450, 449, 465, 466), (437, 436, 452, 453), (448, 447, 463, 464), (446, 445, 461, 462), (444, 443, 459, 460), (442, 441, 457, 458), (440, 439, 455, 456), (438, 437, 453, 454), (449, 448, 464, 465), (447, 446, 462, 463), (445, 444, 460, 461), (443, 442, 458, 459), (441, 440, 456, 457), (455, 454, 469, 470), (466, 465, 480, 481), (453, 452, 467, 468), (464, 463, 478, 479), (462, 461, 476, 477), (460, 459, 474, 475), (458, 457, 472, 473), (456, 455, 470, 471), (454, 453, 468, 469), (465, 464, 479, 480), (463, 462, 477, 478), (461, 460, 475, 476), (459, 458, 473, 474), (457, 456, 471, 472), (330, 14, 29), (0, 451, 15), (330, 29, 44), (15, 451, 30), (330, 44, 59), (30, 451, 45), (330, 59, 74), (45, 451, 60), (330, 74, 89), (60, 451, 75), (330, 89, 104), (75, 451, 90), (330, 104, 119), (90, 451, 105), (330, 119, 134), (105, 451, 120), (330, 134, 149), (120, 451, 135), (330, 149, 164), (135, 451, 150), (330, 164, 179), (150, 451, 165), (330, 179, 194), (165, 451, 180), (330, 194, 209), (180, 451, 195), (330, 209, 224), (195, 451, 210), (330, 224, 239), (210, 451, 225), (330, 239, 254), (225, 451, 240), (330, 254, 269), (240, 451, 255), (330, 269, 284), (255, 451, 270), (330, 284, 299), (270, 451, 285), (330, 299, 314), (285, 451, 300), (330, 314, 329), (300, 451, 315), (330, 329, 345), (315, 451, 331), (330, 345, 360), (331, 451, 346), (330, 360, 375), (346, 451, 361), (330, 375, 390), (361, 451, 376), (330, 390, 405), (376, 451, 391), (330, 405, 420), (391, 451, 406), (330, 420, 435), (406, 451, 421), (330, 435, 450), (421, 451, 436), (330, 450, 466), (436, 451, 452), (330, 466, 481), (452, 451, 467), (470, 469, 2, 3), (481, 480, 13, 14), (468, 467, 0, 1), (479, 478, 11, 12), (477, 476, 9, 10), (475, 474, 7, 8), (473, 472, 5, 6), (471, 470, 3, 4), (330, 481, 14), (469, 468, 1, 2), (480, 479, 12, 13), (467, 451, 0), (478, 477, 10, 11), (476, 475, 8, 9), (474, 473, 6, 7), (472, 471, 4, 5)])
me_sphere.polygons.foreach_set('material_index', [1, 1, 1, 1, 1, 1, 1, 1, 1, 1, 1, 1, 1, 1, 1, 1, 1, 1, 1, 1, 1, 1, 1, 1, 1, 1, 1, 1, 1, 1, 1, 1, 1, 1, 1, 1, 1, 1, 1, 1, 1, 1, 1, 1, 1, 1, 1, 1, 1, 1, 1, 1, 1, 1, 1, 1, 1, 1, 1, 1, 1, 1, 1, 1, 1, 1, 1, 1, 1, 1, 1, 1, 1, 1, 1, 1, 1, 1, 1, 1, 1, 1, 1, 1, 1, 1, 1, 1, 1, 1, 1, 1, 1, 1, 1, 1, 1, 1, 1, 1, 1, 1, 1, 1, 1, 1, 1, 1, 1, 1, 1, 1, 0, 0, 0, 0, 0, 0, 0, 0, 0, 0, 0, 0, 0, 0, 0, 0, 0, 0, 0, 0, 0, 0, 0, 0, 0, 0, 0, 0, 0, 0, 0, 0, 0, 0, 0, 0, 0, 0, 0, 0, 0, 0, 0, 0, 0, 0, 0, 0, 0, 0, 0, 0, 0, 0, 0, 0, 0, 0, 0, 0, 0, 0, 0, 0, 0, 0, 0, 0, 0, 0, 0, 0, 0, 0, 0, 0, 0, 0, 0, 0, 0, 0, 0, 0, 0, 0, 0, 0, 0, 0, 0, 0, 0, 0, 0, 0, 0, 0, 0, 0, 0, 0, 0, 0, 0, 0, 0, 0, 0, 0, 0, 0, 0, 0, 0, 0, 0, 0, 0, 0, 0, 0, 0, 0, 0, 0, 0, 0, 0, 0, 0, 0, 0, 0, 0, 0, 0, 0, 0, 0, 0, 0, 0, 0, 0, 0, 0, 0, 0, 0, 0, 0, 0, 0, 0, 0, 0, 0, 0, 0, 0, 0, 0, 0, 0, 0, 0, 0, 0, 0, 0, 0, 0, 0, 0, 0, 0, 0, 0, 0, 0, 0, 0, 0, 0, 0, 0, 0, 0, 0, 0, 0, 0, 0, 0, 0, 0, 0, 0, 0, 0, 0, 0, 0, 0, 0, 0, 0, 0, 0, 0, 0, 0, 0, 0, 0, 0, 0, 0, 0, 0, 0, 0, 0, 1, 1, 1, 1, 1, 1, 1, 1, 1, 1, 1, 1, 1, 1, 1, 1, 1, 1, 1, 1, 1, 1, 1, 1, 1, 1, 1, 1, 1, 1, 1, 1, 1, 1, 1, 1, 1, 1, 1, 1, 1, 1, 1, 1, 1, 1, 1, 1, 1, 1, 1, 1, 1, 1, 1, 1, 1, 1, 1, 1, 1, 1, 1, 1, 1, 1, 1, 1, 1, 1, 1, 1, 1, 1, 1, 1, 1, 1, 1, 1, 1, 1, 1, 1, 1, 1, 1, 1, 1, 1, 1, 1, 1, 1, 1, 1, 1, 1, 1, 1, 1, 1, 1, 1, 1, 1, 1, 1, 1, 1, 1, 1, 1, 1, 0, 0, 0, 0, 0, 0, 0, 0, 0, 0, 0, 0, 0, 0, 0, 0, 0, 0, 0, 0, 0, 0, 0, 0, 0, 0, 0, 0, 0, 0, 0, 0, 1, 1, 1, 1, 1, 1, 1, 1, 1, 1, 1, 1, 1, 1, 1, 1, 1, 1, 1, 1, 1, 1, 1, 1, 1, 1, 1, 1, 1, 1])
_uv = me_sphere.uv_layers.new(name='UVMap')
_uv.uv.foreach_set('vector', [0.4455, 0.5447, 0.4474, 0.4959, 0.4743, 0.4991, 0.4722, 0.5484, 0.4493, 0.4474, 0.4511, 0.3979, 0.4768, 0.3999, 0.4759, 0.4499, 0.4531, 0.3467, 0.4552, 0.2927, 0.477, 0.2938, 0.4772, 0.3482, 0.4575, 0.2348, 0.4602, 0.1713, 0.4743, 0.1717, 0.476, 0.2355, 0.4341, 0.8248, 0.437, 0.7599, 0.4558, 0.7645, 0.4483, 0.829, 0.4394, 0.7008, 0.4416, 0.6461, 0.466, 0.6506, 0.4615, 0.7055, 0.4436, 0.5945, 0.4455, 0.5447, 0.4722, 0.5484, 0.4695, 0.5986, 0.4474, 0.4959, 0.4493, 0.4474, 0.4759, 0.4499, 0.4743, 0.4991, 0.4511, 0.3979, 0.4531, 0.3467, 0.4772, 0.3482, 0.4768, 0.3999, 0.4552, 0.2927, 0.4575, 0.2348, 0.476, 0.2355, 0.477, 0.2938, 0.4304, 0.8976, 0.4341, 0.8248, 0.4483, 0.829, 0.4384, 0.9004, 0.4602, 0.1713, 0.4636, 0.1006, 0.4716, 0.1008, 0.4743, 0.1717, 0.437, 0.7599, 0.4394, 0.7008, 0.4615, 0.7055, 0.4558, 0.7645, 0.4416, 0.6461, 0.4436, 0.5945, 0.4695, 0.5986, 0.466, 0.6506, 0.477, 0.2938, 0.476, 0.2355, 0.4947, 0.2322, 0.499, 0.2913, 0.4384, 0.9004, 0.4483, 0.829, 0.4623, 0.8368, 0.4462, 0.9056, 0.4743, 0.1717, 0.4716, 0.1008, 0.4795, 0.09855, 0.4883, 0.1685, 0.4558, 0.7645, 0.4615, 0.7055, 0.4837, 0.7139, 0.4745, 0.7731, 0.466, 0.6506, 0.4695, 0.5986, 0.4958, 0.6047, 0.4906, 0.658, 0.4722, 0.5484, 0.4743, 0.4991, 0.5018, 0.5022, 0.4994, 0.553, 0.4759, 0.4499, 0.4768, 0.3999, 0.503, 0.3998, 0.503, 0.4514, 0.4772, 0.3482, 0.477, 0.2938, 0.499, 0.2913, 0.5017, 0.3468, 0.476, 0.2355, 0.4743, 0.1717, 0.4883, 0.1685, 0.4947, 0.2322, 0.4483, 0.829, 0.4558, 0.7645, 0.4745, 0.7731, 0.4623, 0.8368, 0.4615, 0.7055, 0.466, 0.6506, 0.4906, 0.658, 0.4837, 0.7139, 0.4695, 0.5986, 0.4722, 0.5484, 0.4994, 0.553, 0.4958, 0.6047, 0.4743, 0.4991, 0.4759, 0.4499, 0.503, 0.4514, 0.5018, 0.5022, 0.4768, 0.3999, 0.4772, 0.3482, 0.5017, 0.3468, 0.503, 0.3998, 0.499, 0.2913, 0.4947, 0.2322, 0.5135, 0.2249, 0.5216, 0.2848, 0.4462, 0.9056, 0.4623, 0.8368, 0.4759, 0.8484, 0.4535, 0.9132, 0.4883, 0.1685, 0.4795, 0.09855, 0.4871, 0.09389, 0.5022, 0.1615, 0.4745, 0.7731, 0.4837, 0.7139, 0.5063, 0.7262, 0.4932, 0.786, 0.4906, 0.658, 0.4958, 0.6047, 0.5231, 0.6131, 0.516, 0.6687, 0.4994, 0.553, 0.5018, 0.5022, 0.5305, 0.5052, 0.5278, 0.5588, 0.503, 0.4514, 0.503, 0.3998, 0.5302, 0.3974, 0.5313, 0.4516, 0.5017, 0.3468, 0.499, 0.2913, 0.5216, 0.2848, 0.527, 0.3421, 0.4947, 0.2322, 0.4883, 0.1685, 0.5022, 0.1615, 0.5135, 0.2249, 0.4623, 0.8368, 0.4745, 0.7731, 0.4932, 0.786, 0.4759, 0.8484, 0.4837, 0.7139, 0.4906, 0.658, 0.516, 0.6687, 0.5063, 0.7262, 0.4958, 0.6047, 0.4994, 0.553, 0.5278, 0.5588, 0.5231, 0.6131, 0.5018, 0.5022, 0.503, 0.4514, 0.5313, 0.4516, 0.5305, 0.5052, 0.503, 0.3998, 0.5017, 0.3468, 0.527, 0.3421, 0.5302, 0.3974, 0.5216, 0.2848, 0.5135, 0.2249, 0.5324, 0.2129, 0.5447, 0.2738, 0.4535, 0.9132, 0.4759, 0.8484, 0.4889, 0.8641, 0.4601, 0.9231, 0.5022, 0.1615, 0.4871, 0.09389, 0.4943, 0.0868, 0.5157, 0.1506, 0.4932, 0.786, 0.5063, 0.7262, 0.5294, 0.7431, 0.5118, 0.8036, 0.516, 0.6687, 0.5231, 0.6131, 0.5519, 0.6243, 0.5425, 0.6833, 0.5278, 0.5588, 0.5305, 0.5052, 0.5612, 0.5081, 0.5581, 0.566, 0.5313, 0.4516, 0.5302, 0.3974, 0.559, 0.3922, 0.5615, 0.4503, 0.527, 0.3421, 0.5216, 0.2848, 0.5447, 0.2738, 0.5535, 0.3335, 0.5135, 0.2249, 0.5022, 0.1615, 0.5157, 0.1506, 0.5324, 0.2129, 0.4759, 0.8484, 0.4932, 0.786, 0.5118, 0.8036, 0.4889, 0.8641, 0.5063, 0.7262, 0.516, 0.6687, 0.5425, 0.6833, 0.5294, 0.7431, 0.5231, 0.6131, 0.5278, 0.5588, 0.5581, 0.566, 0.5519, 0.6243, 0.5305, 0.5052, 0.5313, 0.4516, 0.5615, 0.4503, 0.5612, 0.5081, 0.5302, 0.3974, 0.527, 0.3421, 0.5535, 0.3335, 0.559, 0.3922, 0.5447, 0.2738, 0.5324, 0.2129, 0.5512, 0.1957, 0.5687, 0.2575, 0.4601, 0.9231, 0.4889, 0.8641, 0.501, 0.884, 0.4658, 0.9353, 0.5157, 0.1506, 0.4943, 0.0868, 0.5008, 0.07734, 0.5287, 0.1354, 0.5118, 0.8036, 0.5294, 0.7431, 0.5532, 0.7657, 0.5302, 0.8267, 0.5425, 0.6833, 0.5519, 0.6243, 0.5832, 0.639, 0.5707, 0.7028, 0.5581, 0.566, 0.5612, 0.5081, 0.5947, 0.5109, 0.5911, 0.5749, 0.5615, 0.4503, 0.559, 0.3922, 0.59, 0.3835, 0.5944, 0.4471, 0.5535, 0.3335, 0.5447, 0.2738, 0.5687, 0.2575, 0.5815, 0.3202, 0.5324, 0.2129, 0.5157, 0.1506, 0.5287, 0.1354, 0.5512, 0.1957, 0.4889, 0.8641, 0.5118, 0.8036, 0.5302, 0.8267, 0.501, 0.884, 0.5294, 0.7431, 0.5425, 0.6833, 0.5707, 0.7028, 0.5532, 0.7657, 0.5519, 0.6243, 0.5581, 0.566, 0.5911, 0.5749, 0.5832, 0.639, 0.5612, 0.5081, 0.5615, 0.4503, 0.5944, 0.4471, 0.5947, 0.5109, 0.559, 0.3922, 0.5535, 0.3335, 0.5815, 0.3202, 0.59, 0.3835, 0.5687, 0.2575, 0.5512, 0.1957, 0.5699, 0.1724, 0.5935, 0.2346, 0.4658, 0.9353, 0.501, 0.884, 0.5119, 0.9087, 0.4703, 0.9496, 0.5287, 0.1354, 0.5008, 0.07734, 0.5065, 0.06561, 0.5407, 0.1157, 0.5302, 0.8267, 0.5532, 0.7657, 0.578, 0.7954, 0.5481, 0.8563, 0.5707, 0.7028, 0.5832, 0.639, 0.6177, 0.6584, 0.6011, 0.7286, 0.5911, 0.5749, 0.5947, 0.5109, 0.6324, 0.5135, 0.628, 0.5863, 0.5944, 0.4471, 0.59, 0.3835, 0.6241, 0.37, 0.631, 0.4412, 0.5815, 0.3202, 0.5687, 0.2575, 0.5935, 0.2346, 0.6116, 0.3008, 0.5512, 0.1957, 0.5287, 0.1354, 0.5407, 0.1157, 0.5699, 0.1724, 0.501, 0.884, 0.5302, 0.8267, 0.5481, 0.8563, 0.5119, 0.9087, 0.5532, 0.7657, 0.5707, 0.7028, 0.6011, 0.7286, 0.578, 0.7954, 0.5832, 0.639, 0.5911, 0.5749, 0.628, 0.5863, 0.6177, 0.6584, 0.5947, 0.5109, 0.5944, 0.4471, 0.631, 0.4412, 0.6324, 0.5135, 0.59, 0.3835, 0.5815, 0.3202, 0.6116, 0.3008, 0.6241, 0.37, 0.5935, 0.2346, 0.5699, 0.1724, 0.5878, 0.142, 0.6191, 0.2031, 0.4703, 0.9496, 0.5119, 0.9087, 0.5208, 0.9382, 0.4734, 0.9658, 0.5407, 0.1157, 0.5065, 0.06561, 0.511, 0.05179, 0.5513, 0.09132, 0.5481, 0.8563, 0.578, 0.7954, 0.6035, 0.8343, 0.5651, 0.8938, 0.6011, 0.7286, 0.6177, 0.6584, 0.6567, 0.6844, 0.6343, 0.7633, 0.628, 0.5863, 0.6324, 0.5135, 0.6759, 0.5158, 0.6705, 0.601, 0.631, 0.4412, 0.6241, 0.37, 0.6623, 0.3497, 0.6731, 0.4314, 0.6116, 0.3008, 0.5935, 0.2346, 0.6191, 0.2031, 0.6442, 0.273, 0.5699, 0.1724, 0.5407, 0.1157, 0.5513, 0.09132, 0.5878, 0.142, 0.5119, 0.9087, 0.5481, 0.8563, 0.5651, 0.8938, 0.5208, 0.9382, 0.578, 0.7954, 0.6011, 0.7286, 0.6343, 0.7633, 0.6035, 0.8343, 0.6177, 0.6584, 0.628, 0.5863, 0.6705, 0.601, 0.6567, 0.6844, 0.6324, 0.5135, 0.631, 0.4412, 0.6731, 0.4314, 0.6759, 0.5158, 0.6241, 0.37, 0.6116, 0.3008, 0.6442, 0.273, 0.6623, 0.3497, 0.6191, 0.2031, 0.5878, 0.142, 0.6042, 0.1032, 0.645, 0.1607, 0.4734, 0.9658, 0.5208, 0.9382, 0.5271, 0.9728, 0.4747, 0.9834, 0.5513, 0.09132, 0.511, 0.05179, 0.514, 0.03621, 0.5597, 0.06206, 0.5651, 0.8938, 0.6035, 0.8343, 0.6295, 0.8857, 0.5802, 0.9407, 0.6343, 0.7633, 0.6567, 0.6844, 0.702, 0.7202, 0.671, 0.8104, 0.6705, 0.601, 0.6759, 0.5158, 0.7279, 0.5175, 0.7211, 0.6207, 0.6731, 0.4314, 0.6623, 0.3497, 0.7061, 0.3198, 0.7226, 0.4157, 0.6442, 0.273, 0.6191, 0.2031, 0.645, 0.1607, 0.6797, 0.2337, 0.5878, 0.142, 0.5513, 0.09132, 0.5597, 0.06206, 0.6042, 0.1032, 0.5208, 0.9382, 0.5651, 0.8938, 0.5802, 0.9407, 0.5271, 0.9728, 0.6035, 0.8343, 0.6343, 0.7633, 0.671, 0.8104, 0.6295, 0.8857, 0.6567, 0.6844, 0.6705, 0.601, 0.7211, 0.6207, 0.702, 0.7202, 0.6759, 0.5158, 0.6731, 0.4314, 0.7226, 0.4157, 0.7279, 0.5175, 0.6623, 0.3497, 0.6442, 0.273, 0.6797, 0.2337, 0.7061, 0.3198, 0.6398, 0.7929, 0.6035, 0.8409, 0.5902, 0.8063, 0.618, 0.756, 0.5261, 0.1431, 0.5623, 0.161, 0.5563, 0.1842, 0.5236, 0.1555, 0.5636, 0.8721, 0.5231, 0.8876, 0.5207, 0.8739, 0.5573, 0.8459, 0.5976, 0.1895, 0.6306, 0.2306, 0.6116, 0.2656, 0.5858, 0.2208, 0.6593, 0.284, 0.682, 0.3481, 0.649, 0.3752, 0.6329, 0.3175, 0.6974, 0.4206, 0.7044, 0.4987, 0.6642, 0.5024, 0.6596, 0.4374, 0.7023, 0.579, 0.6905, 0.6577, 0.6544, 0.6346, 0.6626, 0.5687, 0.6694, 0.7305, 0.6398, 0.7929, 0.618, 0.756, 0.6395, 0.6979, 0.6035, 0.8409, 0.5636, 0.8721, 0.5573, 0.8459, 0.5902, 0.8063, 0.5623, 0.161, 0.5976, 0.1895, 0.5858, 0.2208, 0.5563, 0.1842, 0.6306, 0.2306, 0.6593, 0.284, 0.6329, 0.3175, 0.6116, 0.2656, 0.682, 0.3481, 0.6974, 0.4206, 0.6596, 0.4374, 0.649, 0.3752, 0.7044, 0.4987, 0.7023, 0.579, 0.6626, 0.5687, 0.6642, 0.5024, 0.6905, 0.6577, 0.6694, 0.7305, 0.6395, 0.6979, 0.6544, 0.6346, 0.618, 0.756, 0.5902, 0.8063, 0.5758, 0.7791, 0.5969, 0.7286, 0.5236, 0.1555, 0.5563, 0.1842, 0.5486, 0.204, 0.5204, 0.1669, 0.5573, 0.8459, 0.5207, 0.8739, 0.5178, 0.8612, 0.5493, 0.824, 0.5858, 0.2208, 0.6116, 0.2656, 0.5926, 0.2921, 0.5726, 0.2459, 0.6329, 0.3175, 0.649, 0.3752, 0.62, 0.3944, 0.6084, 0.3419, 0.6596, 0.4374, 0.6642, 0.5024, 0.6305, 0.5048, 0.6274, 0.4489, 0.6626, 0.5687, 0.6544, 0.6346, 0.6234, 0.6184, 0.6293, 0.5615, 0.6395, 0.6979, 0.618, 0.756, 0.5969, 0.7286, 0.6128, 0.6745, 0.5902, 0.8063, 0.5573, 0.8459, 0.5493, 0.824, 0.5758, 0.7791, 0.5563, 0.1842, 0.5858, 0.2208, 0.5726, 0.2459, 0.5486, 0.204, 0.6116, 0.2656, 0.6329, 0.3175, 0.6084, 0.3419, 0.5926, 0.2921, 0.649, 0.3752, 0.6596, 0.4374, 0.6274, 0.4489, 0.62, 0.3944, 0.6642, 0.5024, 0.6626, 0.5687, 0.6293, 0.5615, 0.6305, 0.5048, 0.6544, 0.6346, 0.6395, 0.6979, 0.6128, 0.6745, 0.6234, 0.6184, 0.5969, 0.7286, 0.5758, 0.7791, 0.5609, 0.7581, 0.5768, 0.7082, 0.5204, 0.1669, 0.5486, 0.204, 0.5396, 0.2203, 0.5162, 0.1767, 0.5493, 0.824, 0.5178, 0.8612, 0.5138, 0.8502, 0.54, 0.806, 0.5726, 0.2459, 0.5926, 0.2921, 0.5739, 0.3121, 0.5587, 0.2655, 0.6084, 0.3419, 0.62, 0.3944, 0.5939, 0.408, 0.5856, 0.3597, 0.6274, 0.4489, 0.6305, 0.5048, 0.6013, 0.5064, 0.5991, 0.4569, 0.6293, 0.5615, 0.6234, 0.6184, 0.5961, 0.6068, 0.6003, 0.5564, 0.6128, 0.6745, 0.5969, 0.7286, 0.5768, 0.7082, 0.5884, 0.6575, 0.5758, 0.7791, 0.5493, 0.824, 0.54, 0.806, 0.5609, 0.7581, 0.5486, 0.204, 0.5726, 0.2459, 0.5587, 0.2655, 0.5396, 0.2203, 0.5926, 0.2921, 0.6084, 0.3419, 0.5856, 0.3597, 0.5739, 0.3121, 0.62, 0.3944, 0.6274, 0.4489, 0.5991, 0.4569, 0.5939, 0.408, 0.6305, 0.5048, 0.6293, 0.5615, 0.6003, 0.5564, 0.6013, 0.5064, 0.6234, 0.6184, 0.6128, 0.6745, 0.5884, 0.6575, 0.5961, 0.6068, 0.5768, 0.7082, 0.5609, 0.7581, 0.5458, 0.742, 0.5576, 0.6931, 0.5162, 0.1767, 0.5396, 0.2203, 0.5299, 0.2332, 0.5113, 0.1848, 0.54, 0.806, 0.5138, 0.8502, 0.509, 0.8411, 0.5299, 0.7917, 0.5587, 0.2655, 0.5739, 0.3121, 0.5557, 0.3269, 0.5445, 0.2805, 0.5856, 0.3597, 0.5939, 0.408, 0.5701, 0.4177, 0.5642, 0.3725, 0.5991, 0.4569, 0.6013, 0.5064, 0.5752, 0.5074, 0.5737, 0.4626, 0.6003, 0.5564, 0.5961, 0.6068, 0.5715, 0.5985, 0.5745, 0.5527, 0.5884, 0.6575, 0.5768, 0.7082, 0.5576, 0.6931, 0.566, 0.6453, 0.5609, 0.7581, 0.54, 0.806, 0.5299, 0.7917, 0.5458, 0.742, 0.5396, 0.2203, 0.5587, 0.2655, 0.5445, 0.2805, 0.5299, 0.2332, 0.5739, 0.3121, 0.5856, 0.3597, 0.5642, 0.3725, 0.5557, 0.3269, 0.5939, 0.408, 0.5991, 0.4569, 0.5737, 0.4626, 0.5701, 0.4177, 0.6013, 0.5064, 0.6003, 0.5564, 0.5745, 0.5527, 0.5752, 0.5074, 0.5961, 0.6068, 0.5884, 0.6575, 0.566, 0.6453, 0.5715, 0.5985, 0.5576, 0.6931, 0.5458, 0.742, 0.5307, 0.7302, 0.5391, 0.6823, 0.5113, 0.1848, 0.5299, 0.2332, 0.5195, 0.2429, 0.5058, 0.191, 0.5299, 0.7917, 0.509, 0.8411, 0.5035, 0.8339, 0.5192, 0.7808, 0.5445, 0.2805, 0.5557, 0.3269, 0.538, 0.3375, 0.53, 0.2915, 0.5642, 0.3725, 0.5701, 0.4177, 0.5479, 0.4245, 0.5439, 0.3816, 0.5737, 0.4626, 0.5752, 0.5074, 0.5513, 0.5081, 0.5503, 0.4664, 0.5745, 0.5527, 0.5715, 0.5985, 0.5487, 0.5927, 0.5508, 0.5501, 0.566, 0.6453, 0.5576, 0.6931, 0.5391, 0.6823, 0.5449, 0.6367, 0.5458, 0.742, 0.5299, 0.7917, 0.5192, 0.7808, 0.5307, 0.7302, 0.5299, 0.2332, 0.5445, 0.2805, 0.53, 0.2915, 0.5195, 0.2429, 0.5557, 0.3269, 0.5642, 0.3725, 0.5439, 0.3816, 0.538, 0.3375, 0.5701, 0.4177, 0.5737, 0.4626, 0.5503, 0.4664, 0.5479, 0.4245, 0.5752, 0.5074, 0.5745, 0.5527, 0.5508, 0.5501, 0.5513, 0.5081, 0.5715, 0.5985, 0.566, 0.6453, 0.5449, 0.6367, 0.5487, 0.5927, 0.5391, 0.6823, 0.5307, 0.7302, 0.5158, 0.7221, 0.5211, 0.675, 0.5058, 0.191, 0.5195, 0.2429, 0.5088, 0.2496, 0.4999, 0.1954, 0.5192, 0.7808, 0.5035, 0.8339, 0.4976, 0.8286, 0.5082, 0.7731, 0.53, 0.2915, 0.538, 0.3375, 0.5206, 0.3447, 0.5155, 0.299, 0.5439, 0.3816, 0.5479, 0.4245, 0.5268, 0.4289, 0.5243, 0.3877, 0.5503, 0.4664, 0.5513, 0.5081, 0.5289, 0.5086, 0.5283, 0.4689, 0.5508, 0.5501, 0.5487, 0.5927, 0.5272, 0.5889, 0.5285, 0.5484, 0.5449, 0.6367, 0.5391, 0.6823, 0.5211, 0.675, 0.5248, 0.6309, 0.5307, 0.7302, 0.5192, 0.7808, 0.5082, 0.7731, 0.5158, 0.7221, 0.5195, 0.2429, 0.53, 0.2915, 0.5155, 0.299, 0.5088, 0.2496, 0.538, 0.3375, 0.5439, 0.3816, 0.5243, 0.3877, 0.5206, 0.3447, 0.5479, 0.4245, 0.5503, 0.4664, 0.5283, 0.4689, 0.5268, 0.4289, 0.5513, 0.5081, 0.5508, 0.5501, 0.5285, 0.5484, 0.5289, 0.5086, 0.5487, 0.5927, 0.5449, 0.6367, 0.5248, 0.6309, 0.5272, 0.5889, 0.5211, 0.675, 0.5158, 0.7221, 0.5009, 0.7173, 0.5036, 0.6708, 0.4999, 0.1954, 0.5088, 0.2496, 0.4979, 0.2535, 0.4938, 0.1978, 0.5082, 0.7731, 0.4976, 0.8286, 0.4914, 0.8252, 0.497, 0.7683, 0.5155, 0.299, 0.5206, 0.3447, 0.5035, 0.3487, 0.5011, 0.3033, 0.5243, 0.3877, 0.5268, 0.4289, 0.5065, 0.4313, 0.5052, 0.3911, 0.5283, 0.4689, 0.5289, 0.5086, 0.5074, 0.5089, 0.5072, 0.4704, 0.5285, 0.5484, 0.5272, 0.5889, 0.5066, 0.5867, 0.5072, 0.5474, 0.5248, 0.6309, 0.5211, 0.675, 0.5036, 0.6708, 0.5054, 0.6276, 0.5158, 0.7221, 0.5082, 0.7731, 0.497, 0.7683, 0.5009, 0.7173, 0.5088, 0.2496, 0.5155, 0.299, 0.5011, 0.3033, 0.4979, 0.2535, 0.5206, 0.3447, 0.5243, 0.3877, 0.5052, 0.3911, 0.5035, 0.3487, 0.5268, 0.4289, 0.5283, 0.4689, 0.5072, 0.4704, 0.5065, 0.4313, 0.5289, 0.5086, 0.5285, 0.5484, 0.5072, 0.5474, 0.5074, 0.5089, 0.5272, 0.5889, 0.5248, 0.6309, 0.5054, 0.6276, 0.5066, 0.5867, 0.5036, 0.6708, 0.5009, 0.7173, 0.4861, 0.7155, 0.4863, 0.6693, 0.4938, 0.1978, 0.4979, 0.2535, 0.4868, 0.2545, 0.4875, 0.1984, 0.497, 0.7683, 0.4914, 0.8252, 0.485, 0.8238, 0.4858, 0.7665, 0.5011, 0.3033, 0.5035, 0.3487, 0.4864, 0.35, 0.4866, 0.3045, 0.5052, 0.3911, 0.5065, 0.4313, 0.4864, 0.4323, 0.4864, 0.3922, 0.5072, 0.4704, 0.5074, 0.5089, 0.4864, 0.509, 0.4864, 0.471, 0.5072, 0.5474, 0.5066, 0.5867, 0.4864, 0.5861, 0.4864, 0.5472, 0.5054, 0.6276, 0.5036, 0.6708, 0.4863, 0.6693, 0.4864, 0.6265, 0.5009, 0.7173, 0.497, 0.7683, 0.4858, 0.7665, 0.4861, 0.7155, 0.4979, 0.2535, 0.5011, 0.3033, 0.4866, 0.3045, 0.4868, 0.2545, 0.5035, 0.3487, 0.5052, 0.3911, 0.4864, 0.3922, 0.4864, 0.35, 0.5065, 0.4313, 0.5072, 0.4704, 0.4864, 0.471, 0.4864, 0.4323, 0.5074, 0.5089, 0.5072, 0.5474, 0.4864, 0.5472, 0.4864, 0.509, 0.5066, 0.5867, 0.5054, 0.6276, 0.4864, 0.6265, 0.4864, 0.5861, 0.4863, 0.6693, 0.4861, 0.7155, 0.4714, 0.7167, 0.469, 0.6705, 0.4875, 0.1984, 0.4868, 0.2545, 0.4758, 0.2527, 0.4813, 0.1971, 0.4858, 0.7665, 0.485, 0.8238, 0.4786, 0.8244, 0.4745, 0.7675, 0.4866, 0.3045, 0.4864, 0.35, 0.4694, 0.3485, 0.472, 0.3027, 0.4864, 0.3922, 0.4864, 0.4323, 0.4664, 0.4317, 0.4675, 0.3911, 0.4864, 0.471, 0.4864, 0.509, 0.4654, 0.5091, 0.4656, 0.4707, 0.4864, 0.5472, 0.4864, 0.5861, 0.4662, 0.5869, 0.4656, 0.5476, 0.4864, 0.6265, 0.4863, 0.6693, 0.469, 0.6705, 0.4673, 0.6275, 0.4861, 0.7155, 0.4858, 0.7665, 0.4745, 0.7675, 0.4714, 0.7167, 0.4868, 0.2545, 0.4866, 0.3045, 0.472, 0.3027, 0.4758, 0.2527, 0.4864, 0.35, 0.4864, 0.3922, 0.4675, 0.3911, 0.4694, 0.3485, 0.4864, 0.4323, 0.4864, 0.471, 0.4656, 0.4707, 0.4664, 0.4317, 0.4864, 0.509, 0.4864, 0.5472, 0.4656, 0.5476, 0.4654, 0.5091, 0.4864, 0.5861, 0.4864, 0.6265, 0.4673, 0.6275, 0.4662, 0.5869, 0.469, 0.6705, 0.4714, 0.7167, 0.4566, 0.7209, 0.4516, 0.6744, 0.4813, 0.1971, 0.4758, 0.2527, 0.4649, 0.2481, 0.4752, 0.1939, 0.4745, 0.7675, 0.4786, 0.8244, 0.4723, 0.8269, 0.4634, 0.7713, 0.472, 0.3027, 0.4694, 0.3485, 0.4521, 0.3442, 0.4574, 0.298, 0.4675, 0.3911, 0.4664, 0.4317, 0.4459, 0.4293, 0.4483, 0.3877, 0.4656, 0.4707, 0.4654, 0.5091, 0.4439, 0.5092, 0.4444, 0.4695, 0.4656, 0.5476, 0.4662, 0.5869, 0.4457, 0.5892, 0.4443, 0.5489, 0.4673, 0.6275, 0.469, 0.6705, 0.4516, 0.6744, 0.4481, 0.6308, 0.4714, 0.7167, 0.4745, 0.7675, 0.4634, 0.7713, 0.4566, 0.7209, 0.4758, 0.2527, 0.472, 0.3027, 0.4574, 0.298, 0.4649, 0.2481, 0.4694, 0.3485, 0.4675, 0.3911, 0.4483, 0.3877, 0.4521, 0.3442, 0.4664, 0.4317, 0.4656, 0.4707, 0.4444, 0.4695, 0.4459, 0.4293, 0.4654, 0.5091, 0.4656, 0.5476, 0.4443, 0.5489, 0.4439, 0.5092, 0.4662, 0.5869, 0.4673, 0.6275, 0.4481, 0.6308, 0.4457, 0.5892, 0.4516, 0.6744, 0.4566, 0.7209, 0.4419, 0.7283, 0.434, 0.6814, 0.4752, 0.1939, 0.4649, 0.2481, 0.4541, 0.2406, 0.4694, 0.1887, 0.4634, 0.7713, 0.4723, 0.8269, 0.4662, 0.8313, 0.4524, 0.778, 0.4574, 0.298, 0.4521, 0.3442, 0.4345, 0.3368, 0.4428, 0.2899, 0.4483, 0.3877, 0.4459, 0.4293, 0.4246, 0.4251, 0.4285, 0.3818, 0.4444, 0.4695, 0.4439, 0.5092, 0.4215, 0.5093, 0.4223, 0.4674, 0.4443, 0.5489, 0.4457, 0.5892, 0.4244, 0.5933, 0.4222, 0.5511, 0.4481, 0.6308, 0.4516, 0.6744, 0.434, 0.6814, 0.4283, 0.6366, 0.4566, 0.7209, 0.4634, 0.7713, 0.4524, 0.778, 0.4419, 0.7283, 0.4649, 0.2481, 0.4574, 0.298, 0.4428, 0.2899, 0.4541, 0.2406, 0.4521, 0.3442, 0.4483, 0.3877, 0.4285, 0.3818, 0.4345, 0.3368, 0.4459, 0.4293, 0.4444, 0.4695, 0.4223, 0.4674, 0.4246, 0.4251, 0.4439, 0.5092, 0.4443, 0.5489, 0.4222, 0.5511, 0.4215, 0.5093, 0.4457, 0.5892, 0.4481, 0.6308, 0.4283, 0.6366, 0.4244, 0.5933, 0.434, 0.6814, 0.4419, 0.7283, 0.4271, 0.7393, 0.4159, 0.6919, 0.4694, 0.1887, 0.4541, 0.2406, 0.4437, 0.2299, 0.4641, 0.1817, 0.4524, 0.778, 0.4662, 0.8313, 0.4606, 0.8376, 0.4418, 0.7878, 0.4428, 0.2899, 0.4345, 0.3368, 0.4164, 0.326, 0.4281, 0.2783, 0.4285, 0.3818, 0.4246, 0.4251, 0.402, 0.4187, 0.4079, 0.3729, 0.4223, 0.4674, 0.4215, 0.5093, 0.3976, 0.5094, 0.3987, 0.4642, 0.4222, 0.5511, 0.4244, 0.5933, 0.4021, 0.5996, 0.3985, 0.5545, 0.4283, 0.6366, 0.434, 0.6814, 0.4159, 0.6919, 0.4077, 0.6454, 0.4419, 0.7283, 0.4524, 0.778, 0.4418, 0.7878, 0.4271, 0.7393, 0.4541, 0.2406, 0.4428, 0.2899, 0.4281, 0.2783, 0.4437, 0.2299, 0.4345, 0.3368, 0.4285, 0.3818, 0.4079, 0.3729, 0.4164, 0.326, 0.4246, 0.4251, 0.4223, 0.4674, 0.3987, 0.4642, 0.402, 0.4187, 0.4215, 0.5093, 0.4222, 0.5511, 0.3985, 0.5545, 0.3976, 0.5094, 0.4244, 0.5933, 0.4283, 0.6366, 0.4077, 0.6454, 0.4021, 0.5996, 0.4159, 0.6919, 0.4271, 0.7393, 0.4125, 0.7544, 0.3972, 0.7065, 0.4641, 0.1817, 0.4437, 0.2299, 0.4339, 0.2159, 0.4594, 0.1728, 0.4418, 0.7878, 0.4606, 0.8376, 0.4556, 0.8458, 0.4318, 0.8009, 0.4281, 0.2783, 0.4164, 0.326, 0.3976, 0.3108, 0.4134, 0.2624, 0.4079, 0.3729, 0.402, 0.4187, 0.3779, 0.41, 0.3857, 0.36, 0.3987, 0.4642, 0.3976, 0.5094, 0.3715, 0.5095, 0.3731, 0.4597, 0.3985, 0.5545, 0.4021, 0.5996, 0.3779, 0.6086, 0.373, 0.5592, 0.4077, 0.6454, 0.4159, 0.6919, 0.3972, 0.7065, 0.3858, 0.6578, 0.4271, 0.7393, 0.4418, 0.7878, 0.4318, 0.8009, 0.4125, 0.7544, 0.4437, 0.2299, 0.4281, 0.2783, 0.4134, 0.2624, 0.4339, 0.2159, 0.4164, 0.326, 0.4079, 0.3729, 0.3857, 0.36, 0.3976, 0.3108, 0.402, 0.4187, 0.3987, 0.4642, 0.3731, 0.4597, 0.3779, 0.41, 0.3976, 0.5094, 0.3985, 0.5545, 0.373, 0.5592, 0.3715, 0.5095, 0.4021, 0.5996, 0.4077, 0.6454, 0.3858, 0.6578, 0.3779, 0.6086, 0.3972, 0.7065, 0.4125, 0.7544, 0.3981, 0.7742, 0.378, 0.7265, 0.4594, 0.1728, 0.4339, 0.2159, 0.4248, 0.1984, 0.4555, 0.1621, 0.4318, 0.8009, 0.4556, 0.8458, 0.4513, 0.8558, 0.4225, 0.8175, 0.4134, 0.2624, 0.3976, 0.3108, 0.3781, 0.2904, 0.399, 0.2417, 0.3857, 0.36, 0.3779, 0.41, 0.3511, 0.3973, 0.3621, 0.3426, 0.3731, 0.4597, 0.3715, 0.5095, 0.3422, 0.5097, 0.3444, 0.4533, 0.373, 0.5592, 0.3779, 0.6086, 0.3513, 0.6213, 0.3445, 0.5659, 0.3858, 0.6578, 0.3972, 0.7065, 0.378, 0.7265, 0.3624, 0.6752, 0.4125, 0.7544, 0.4318, 0.8009, 0.4225, 0.8175, 0.3981, 0.7742, 0.4339, 0.2159, 0.4134, 0.2624, 0.399, 0.2417, 0.4248, 0.1984, 0.3976, 0.3108, 0.3857, 0.36, 0.3621, 0.3426, 0.3781, 0.2904, 0.3779, 0.41, 0.3731, 0.4597, 0.3444, 0.4533, 0.3511, 0.3973, 0.3715, 0.5095, 0.373, 0.5592, 0.3445, 0.5659, 0.3422, 0.5097, 0.3779, 0.6086, 0.3858, 0.6578, 0.3624, 0.6752, 0.3513, 0.6213, 0.378, 0.7265, 0.3981, 0.7742, 0.3845, 0.7996, 0.3583, 0.7532, 0.4555, 0.1621, 0.4248, 0.1984, 0.4171, 0.1771, 0.4526, 0.1498, 0.4225, 0.8175, 0.4513, 0.8558, 0.448, 0.8674, 0.4145, 0.8376, 0.399, 0.2417, 0.3781, 0.2904, 0.358, 0.2632, 0.3852, 0.2152, 0.3621, 0.3426, 0.3511, 0.3973, 0.3207, 0.3795, 0.3364, 0.3186, 0.3444, 0.4533, 0.3422, 0.5097, 0.3086, 0.5102, 0.3113, 0.4443, 0.3445, 0.5659, 0.3513, 0.6213, 0.3214, 0.6392, 0.3119, 0.5755, 0.3624, 0.6752, 0.378, 0.7265, 0.3583, 0.7532, 0.337, 0.6992, 0.3981, 0.7742, 0.4225, 0.8175, 0.4145, 0.8376, 0.3845, 0.7996, 0.4248, 0.1984, 0.399, 0.2417, 0.3852, 0.2152, 0.4171, 0.1771, 0.3781, 0.2904, 0.3621, 0.3426, 0.3364, 0.3186, 0.358, 0.2632, 0.3511, 0.3973, 0.3444, 0.4533, 0.3113, 0.4443, 0.3207, 0.3795, 0.3422, 0.5097, 0.3445, 0.5659, 0.3119, 0.5755, 0.3086, 0.5102, 0.3513, 0.6213, 0.3624, 0.6752, 0.337, 0.6992, 0.3214, 0.6392, 0.3583, 0.7532, 0.3845, 0.7996, 0.3722, 0.8316, 0.3385, 0.7887, 0.4526, 0.1498, 0.4171, 0.1771, 0.411, 0.1517, 0.4503, 0.1365, 0.4145, 0.8376, 0.448, 0.8674, 0.4453, 0.8801, 0.4083, 0.8614, 0.3852, 0.2152, 0.358, 0.2632, 0.3375, 0.2272, 0.3724, 0.1817, 0.3364, 0.3186, 0.3207, 0.3795, 0.285, 0.3535, 0.3086, 0.2853, 0.3113, 0.4443, 0.3086, 0.5102, 0.2686, 0.5114, 0.272, 0.4318, 0.3119, 0.5755, 0.3214, 0.6392, 0.2864, 0.6649, 0.274, 0.5889, 0.337, 0.6992, 0.3583, 0.7532, 0.3385, 0.7887, 0.3093, 0.7328, 0.3845, 0.7996, 0.4145, 0.8376, 0.4083, 0.8614, 0.3722, 0.8316, 0.4171, 0.1771, 0.3852, 0.2152, 0.3724, 0.1817, 0.411, 0.1517, 0.358, 0.2632, 0.3364, 0.3186, 0.3086, 0.2853, 0.3375, 0.2272, 0.3207, 0.3795, 0.3113, 0.4443, 0.272, 0.4318, 0.285, 0.3535, 0.3086, 0.5102, 0.3119, 0.5755, 0.274, 0.5889, 0.2686, 0.5114, 0.3214, 0.6392, 0.337, 0.6992, 0.3093, 0.7328, 0.2864, 0.6649, 0.2715, 0.111, 0.3189, 0.05911, 0.3333, 0.1043, 0.296, 0.1608, 0.3782, 0.9633, 0.331, 0.9358, 0.3399, 0.9057, 0.3813, 0.9473, 0.3699, 0.02854, 0.4204, 0.0181, 0.4217, 0.0351, 0.376, 0.06185, 0.2853, 0.8923, 0.2433, 0.8311, 0.271, 0.7881, 0.3026, 0.8525, 0.208, 0.7526, 0.1852, 0.6602, 0.2296, 0.6347, 0.2464, 0.7145, 0.1712, 0.5638, 0.1679, 0.462, 0.2198, 0.4675, 0.2209, 0.552, 0.1769, 0.3588, 0.2003, 0.2648, 0.2425, 0.3029, 0.2272, 0.3834, 0.2313, 0.1813, 0.2715, 0.111, 0.296, 0.1608, 0.2656, 0.2281, 0.3189, 0.05911, 0.3699, 0.02854, 0.376, 0.06185, 0.3333, 0.1043, 0.331, 0.9358, 0.2853, 0.8923, 0.3026, 0.8525, 0.3399, 0.9057, 0.2433, 0.8311, 0.208, 0.7526, 0.2464, 0.7145, 0.271, 0.7881, 0.1852, 0.6602, 0.1712, 0.5638, 0.2209, 0.552, 0.2296, 0.6347, 0.1679, 0.462, 0.1769, 0.3588, 0.2272, 0.3834, 0.2198, 0.4675, 0.2003, 0.2648, 0.2313, 0.1813, 0.2656, 0.2281, 0.2425, 0.3029, 0.296, 0.1608, 0.3333, 0.1043, 0.3495, 0.1407, 0.3203, 0.199, 0.3813, 0.9473, 0.3399, 0.9057, 0.351, 0.8808, 0.386, 0.9331, 0.376, 0.06185, 0.4217, 0.0351, 0.4248, 0.0507, 0.3846, 0.09039, 0.3026, 0.8525, 0.271, 0.7881, 0.2978, 0.7569, 0.3214, 0.8216, 0.2464, 0.7145, 0.2296, 0.6347, 0.2687, 0.6171, 0.2804, 0.6882, 0.2209, 0.552, 0.2198, 0.4675, 0.2632, 0.4727, 0.2631, 0.545, 0.2272, 0.3834, 0.2425, 0.3029, 0.28, 0.3306, 0.2689, 0.4009, 0.2656, 0.2281, 0.296, 0.1608, 0.3203, 0.199, 0.2972, 0.2629, 0.3333, 0.1043, 0.376, 0.06185, 0.3846, 0.09039, 0.3495, 0.1407, 0.3399, 0.9057, 0.3026, 0.8525, 0.3214, 0.8216, 0.351, 0.8808, 0.271, 0.7881, 0.2464, 0.7145, 0.2804, 0.6882, 0.2978, 0.7569, 0.2296, 0.6347, 0.2209, 0.552, 0.2631, 0.545, 0.2687, 0.6171, 0.2198, 0.4675, 0.2272, 0.3834, 0.2689, 0.4009, 0.2632, 0.4727, 0.2425, 0.3029, 0.2656, 0.2281, 0.2972, 0.2629, 0.28, 0.3306, 0.3203, 0.199, 0.3495, 0.1407, 0.3667, 0.1696, 0.344, 0.2284, 0.386, 0.9331, 0.351, 0.8808, 0.3635, 0.8608, 0.3919, 0.9211, 0.3846, 0.09039, 0.4248, 0.0507, 0.4292, 0.06452, 0.3951, 0.1142, 0.3214, 0.8216, 0.2978, 0.7569, 0.3235, 0.7344, 0.3408, 0.7982, 0.2804, 0.6882, 0.2687, 0.6171, 0.3034, 0.6054, 0.3113, 0.6699, 0.2631, 0.545, 0.2632, 0.4727, 0.3006, 0.4774, 0.3, 0.5412, 0.2689, 0.4009, 0.28, 0.3306, 0.3135, 0.3512, 0.3052, 0.4141, 0.2972, 0.2629, 0.3203, 0.199, 0.344, 0.2284, 0.3264, 0.2892, 0.3495, 0.1407, 0.3846, 0.09039, 0.3951, 0.1142, 0.3667, 0.1696, 0.351, 0.8808, 0.3214, 0.8216, 0.3408, 0.7982, 0.3635, 0.8608, 0.2978, 0.7569, 0.2804, 0.6882, 0.3113, 0.6699, 0.3235, 0.7344, 0.2687, 0.6171, 0.2631, 0.545, 0.3, 0.5412, 0.3034, 0.6054, 0.2632, 0.4727, 0.2689, 0.4009, 0.3052, 0.4141, 0.3006, 0.4774, 0.28, 0.3306, 0.2972, 0.2629, 0.3264, 0.2892, 0.3135, 0.3512, 0.344, 0.2284, 0.3667, 0.1696, 0.3845, 0.1922, 0.3671, 0.2508, 0.3919, 0.9211, 0.3635, 0.8608, 0.377, 0.8454, 0.3987, 0.9115, 0.3951, 0.1142, 0.4292, 0.06452, 0.4347, 0.07631, 0.4068, 0.1336, 0.3408, 0.7982, 0.3235, 0.7344, 0.3482, 0.7185, 0.3603, 0.7811, 0.3113, 0.6699, 0.3034, 0.6054, 0.3348, 0.5979, 0.3399, 0.6575, 0.3, 0.5412, 0.3006, 0.4774, 0.334, 0.4817, 0.333, 0.5394, 0.3052, 0.4141, 0.3135, 0.3512, 0.344, 0.3667, 0.3378, 0.4244, 0.3264, 0.2892, 0.344, 0.2284, 0.3671, 0.2508, 0.3538, 0.309, 0.3667, 0.1696, 0.3951, 0.1142, 0.4068, 0.1336, 0.3845, 0.1922, 0.3635, 0.8608, 0.3408, 0.7982, 0.3603, 0.7811, 0.377, 0.8454, 0.3235, 0.7344, 0.3113, 0.6699, 0.3399, 0.6575, 0.3482, 0.7185, 0.3034, 0.6054, 0.3, 0.5412, 0.333, 0.5394, 0.3348, 0.5979, 0.3006, 0.4774, 0.3052, 0.4141, 0.3378, 0.4244, 0.334, 0.4817, 0.3135, 0.3512, 0.3264, 0.2892, 0.3538, 0.309, 0.344, 0.3667, 0.3671, 0.2508, 0.3845, 0.1922, 0.4026, 0.2095, 0.3896, 0.2677, 0.3987, 0.9115, 0.377, 0.8454, 0.391, 0.8345, 0.4062, 0.9043, 0.4068, 0.1336, 0.4347, 0.07631, 0.4411, 0.0859, 0.4194, 0.1488, 0.3603, 0.7811, 0.3482, 0.7185, 0.3719, 0.708, 0.3797, 0.7693, 0.3399, 0.6575, 0.3348, 0.5979, 0.3639, 0.5936, 0.3668, 0.6497, 0.333, 0.5394, 0.334, 0.4817, 0.3645, 0.4856, 0.3632, 0.5391, 0.3378, 0.4244, 0.344, 0.3667, 0.3726, 0.3785, 0.3676, 0.4322, 0.3538, 0.309, 0.3671, 0.2508, 0.3896, 0.2677, 0.3798, 0.3239, 0.3845, 0.1922, 0.4068, 0.1336, 0.4194, 0.1488, 0.4026, 0.2095, 0.377, 0.8454, 0.3603, 0.7811, 0.3797, 0.7693, 0.391, 0.8345, 0.3482, 0.7185, 0.3399, 0.6575, 0.3668, 0.6497, 0.3719, 0.708, 0.3348, 0.5979, 0.333, 0.5394, 0.3632, 0.5391, 0.3639, 0.5936, 0.334, 0.4817, 0.3378, 0.4244, 0.3676, 0.4322, 0.3645, 0.4856, 0.344, 0.3667, 0.3538, 0.309, 0.3798, 0.3239, 0.3726, 0.3785, 0.3896, 0.2677, 0.4026, 0.2095, 0.4208, 0.2221, 0.4117, 0.28, 0.4062, 0.9043, 0.391, 0.8345, 0.4052, 0.8275, 0.4141, 0.8996, 0.4194, 0.1488, 0.4411, 0.0859, 0.4482, 0.09322, 0.4326, 0.1601, 0.3797, 0.7693, 0.3719, 0.708, 0.3949, 0.7018, 0.399, 0.7621, 0.3668, 0.6497, 0.3639, 0.5936, 0.3913, 0.5919, 0.3924, 0.6454, 0.3632, 0.5391, 0.3645, 0.4856, 0.3931, 0.4892, 0.3916, 0.54, 0.3676, 0.4322, 0.3726, 0.3785, 0.3995, 0.3873, 0.3957, 0.4384, 0.3798, 0.3239, 0.3896, 0.2677, 0.4117, 0.28, 0.4048, 0.3347, 0.4026, 0.2095, 0.4194, 0.1488, 0.4326, 0.1601, 0.4208, 0.2221, 0.391, 0.8345, 0.3797, 0.7693, 0.399, 0.7621, 0.4052, 0.8275, 0.3719, 0.708, 0.3668, 0.6497, 0.3924, 0.6454, 0.3949, 0.7018, 0.3639, 0.5936, 0.3632, 0.5391, 0.3916, 0.54, 0.3913, 0.5919, 0.3645, 0.4856, 0.3676, 0.4322, 0.3957, 0.4384, 0.3931, 0.4892, 0.3726, 0.3785, 0.3798, 0.3239, 0.4048, 0.3347, 0.3995, 0.3873, 0.4117, 0.28, 0.4208, 0.2221, 0.4391, 0.2305, 0.4335, 0.2882, 0.4141, 0.8996, 0.4052, 0.8275, 0.4197, 0.8243, 0.4222, 0.8974, 0.4326, 0.1601, 0.4482, 0.09322, 0.4558, 0.09819, 0.4463, 0.1677, 0.399, 0.7621, 0.3949, 0.7018, 0.4173, 0.6996, 0.4181, 0.759, 0.3924, 0.6454, 0.3913, 0.5919, 0.4177, 0.5923, 0.4173, 0.6443, 0.3916, 0.54, 0.3931, 0.4892, 0.4205, 0.4926, 0.4188, 0.5419, 0.3957, 0.4384, 0.3995, 0.3873, 0.4255, 0.3935, 0.4228, 0.4435, 0.4048, 0.3347, 0.4117, 0.28, 0.4335, 0.2882, 0.4291, 0.3421, 0.4208, 0.2221, 0.4326, 0.1601, 0.4463, 0.1677, 0.4391, 0.2305, 0.4052, 0.8275, 0.399, 0.7621, 0.4181, 0.759, 0.4197, 0.8243, 0.3949, 0.7018, 0.3924, 0.6454, 0.4173, 0.6443, 0.4173, 0.6996, 0.3913, 0.5919, 0.3916, 0.54, 0.4188, 0.5419, 0.4177, 0.5923, 0.3931, 0.4892, 0.3957, 0.4384, 0.4228, 0.4435, 0.4205, 0.4926, 0.3995, 0.3873, 0.4048, 0.3347, 0.4291, 0.3421, 0.4255, 0.3935, 0.4255, 0.9793, 0.4304, 0.8976, 0.4384, 0.9004, 0.4636, 0.1006, 0.468, 0.02144, 0.4716, 0.1008, 0.4255, 0.9793, 0.4384, 0.9004, 0.4462, 0.9056, 0.4716, 0.1008, 0.468, 0.02144, 0.4795, 0.09855, 0.4255, 0.9793, 0.4462, 0.9056, 0.4535, 0.9132, 0.4795, 0.09855, 0.468, 0.02144, 0.4871, 0.09389, 0.4255, 0.9793, 0.4535, 0.9132, 0.4601, 0.9231, 0.4871, 0.09389, 0.468, 0.02144, 0.4943, 0.0868, 0.4255, 0.9793, 0.4601, 0.9231, 0.4658, 0.9353, 0.4943, 0.0868, 0.468, 0.02144, 0.5008, 0.07734, 0.4255, 0.9793, 0.4658, 0.9353, 0.4703, 0.9496, 0.5008, 0.07734, 0.468, 0.02144, 0.5065, 0.06561, 0.4255, 0.9793, 0.4703, 0.9496, 0.4734, 0.9658, 0.5065, 0.06561, 0.468, 0.02144, 0.511, 0.05179, 0.4255, 0.9793, 0.4734, 0.9658, 0.4747, 0.9834, 0.511, 0.05179, 0.468, 0.02144, 0.514, 0.03621, 0.4567, 0.4012, 0.4728, 0.408, 0.4729, 0.4036, 0.4562, 0.712, 0.4309, 0.713, 0.4562, 0.7092, 0.4889, 0.1361, 0.5236, 0.1555, 0.5204, 0.1669, 0.5207, 0.8739, 0.4835, 0.8877, 0.5178, 0.8612, 0.4889, 0.1361, 0.5204, 0.1669, 0.5162, 0.1767, 0.5178, 0.8612, 0.4835, 0.8877, 0.5138, 0.8502, 0.4889, 0.1361, 0.5162, 0.1767, 0.5113, 0.1848, 0.5138, 0.8502, 0.4835, 0.8877, 0.509, 0.8411, 0.4889, 0.1361, 0.5113, 0.1848, 0.5058, 0.191, 0.509, 0.8411, 0.4835, 0.8877, 0.5035, 0.8339, 0.4889, 0.1361, 0.5058, 0.191, 0.4999, 0.1954, 0.5035, 0.8339, 0.4835, 0.8877, 0.4976, 0.8286, 0.4889, 0.1361, 0.4999, 0.1954, 0.4938, 0.1978, 0.4976, 0.8286, 0.4835, 0.8877, 0.4914, 0.8252, 0.4889, 0.1361, 0.4938, 0.1978, 0.4875, 0.1984, 0.4914, 0.8252, 0.4835, 0.8877, 0.485, 0.8238, 0.4889, 0.1361, 0.4875, 0.1984, 0.4813, 0.1971, 0.485, 0.8238, 0.4835, 0.8877, 0.4786, 0.8244, 0.4889, 0.1361, 0.4813, 0.1971, 0.4752, 0.1939, 0.4786, 0.8244, 0.4835, 0.8877, 0.4723, 0.8269, 0.4889, 0.1361, 0.4752, 0.1939, 0.4694, 0.1887, 0.4723, 0.8269, 0.4835, 0.8877, 0.4662, 0.8313, 0.4889, 0.1361, 0.4694, 0.1887, 0.4641, 0.1817, 0.4662, 0.8313, 0.4835, 0.8877, 0.4606, 0.8376, 0.4889, 0.1361, 0.4641, 0.1817, 0.4594, 0.1728, 0.4606, 0.8376, 0.4835, 0.8877, 0.4556, 0.8458, 0.4889, 0.1361, 0.4594, 0.1728, 0.4555, 0.1621, 0.4556, 0.8458, 0.4835, 0.8877, 0.4513, 0.8558, 0.4889, 0.1361, 0.4555, 0.1621, 0.4526, 0.1498, 0.4513, 0.8558, 0.4835, 0.8877, 0.448, 0.8674, 0.4567, 0.4012, 0.4405, 0.3939, 0.44, 0.3982, 0.4061, 0.7021, 0.4309, 0.713, 0.4057, 0.7049, 0.4255, 0.9793, 0.3782, 0.9633, 0.3813, 0.9473, 0.4204, 0.0181, 0.468, 0.02144, 0.4217, 0.0351, 0.4255, 0.9793, 0.3813, 0.9473, 0.386, 0.9331, 0.4217, 0.0351, 0.468, 0.02144, 0.4248, 0.0507, 0.4255, 0.9793, 0.386, 0.9331, 0.3919, 0.9211, 0.4248, 0.0507, 0.468, 0.02144, 0.4292, 0.06452, 0.4255, 0.9793, 0.3919, 0.9211, 0.3987, 0.9115, 0.4292, 0.06452, 0.468, 0.02144, 0.4347, 0.07631, 0.4255, 0.9793, 0.3987, 0.9115, 0.4062, 0.9043, 0.4347, 0.07631, 0.468, 0.02144, 0.4411, 0.0859, 0.4255, 0.9793, 0.4062, 0.9043, 0.4141, 0.8996, 0.4411, 0.0859, 0.468, 0.02144, 0.4482, 0.09322, 0.4255, 0.9793, 0.4141, 0.8996, 0.4222, 0.8974, 0.4482, 0.09322, 0.468, 0.02144, 0.4558, 0.09819, 0.4335, 0.2882, 0.4391, 0.2305, 0.4575, 0.2348, 0.4552, 0.2927, 0.4222, 0.8974, 0.4197, 0.8243, 0.4341, 0.8248, 0.4304, 0.8976, 0.4463, 0.1677, 0.4558, 0.09819, 0.4636, 0.1006, 0.4602, 0.1713, 0.4181, 0.759, 0.4173, 0.6996, 0.4394, 0.7008, 0.437, 0.7599, 0.4173, 0.6443, 0.4177, 0.5923, 0.4436, 0.5945, 0.4416, 0.6461, 0.4188, 0.5419, 0.4205, 0.4926, 0.4474, 0.4959, 0.4455, 0.5447, 0.4228, 0.4435, 0.4255, 0.3935, 0.4511, 0.3979, 0.4493, 0.4474, 0.4291, 0.3421, 0.4335, 0.2882, 0.4552, 0.2927, 0.4531, 0.3467, 0.4255, 0.9793, 0.4222, 0.8974, 0.4304, 0.8976, 0.4391, 0.2305, 0.4463, 0.1677, 0.4602, 0.1713, 0.4575, 0.2348, 0.4197, 0.8243, 0.4181, 0.759, 0.437, 0.7599, 0.4341, 0.8248, 0.4558, 0.09819, 0.468, 0.02144, 0.4636, 0.1006, 0.4173, 0.6996, 0.4173, 0.6443, 0.4416, 0.6461, 0.4394, 0.7008, 0.4177, 0.5923, 0.4188, 0.5419, 0.4455, 0.5447, 0.4436, 0.5945, 0.4205, 0.4926, 0.4228, 0.4435, 0.4493, 0.4474, 0.4474, 0.4959, 0.4255, 0.3935, 0.4291, 0.3421, 0.4531, 0.3467, 0.4511, 0.3979])
me_sphere.materials.append(mat_face)
me_sphere.materials.append(mat_hair)
me_sphere.use_remesh_preserve_volume = False
me_sphere.use_remesh_preserve_attributes = False
me_sphere.use_mirror_vertex_groups = False
me_sphere.update()

# ---- objects
ob_cylinder = bpy.data.objects.new('Cylinder', me_cylinder)
ob_sphere = bpy.data.objects.new('Sphere', me_sphere)
ob_lamp = bpy.data.objects.new('Lamp', light_lamp)
ob_camera = bpy.data.objects.new('Camera', cam_camera)

# ---- transforms, parenting, visibility, modifiers, constraints
ob_cylinder.location = (-1.172, 0.09326, 4.451)
ob_cylinder.scale = (-0.1058, -0.1058, -0.1058)
ob_cylinder.lineart.crease_threshold = 0.0
ob_sphere.location = (-1.172, 0.09326, 5.009)
ob_sphere.scale = (0.3714, 0.3714, 0.3714)
ob_sphere.lineart.crease_threshold = 0.0
ob_lamp.location = (4.076, 1.005, 5.904)
ob_lamp.rotation_euler = (0.6503, 0.05522, 1.866)
ob_lamp.lock_rotations_4d = False
ob_lamp.empty_display_type = 'ARROWS'
ob_lamp.color = (0.0, 0.0, 0.0, 0.0)
ob_lamp.lineart.crease_threshold = 0.0
ob_camera.location = (3.644, -0.5502, 4.416)
ob_camera.rotation_euler = (5.968, 1.367, -0.4867)
ob_camera.lock_rotations_4d = False
ob_camera.empty_display_type = 'ARROWS'
ob_camera.color = (0.0, 0.0, 0.0, 0.0)
ob_camera.display_type = 'WIRE'
ob_camera.lineart.crease_threshold = 0.0

# ---- collection membership
col_collection_1.objects.link(ob_cylinder)
col_collection_1.objects.link(ob_sphere)
col_collection_1.objects.link(ob_lamp)
col_collection_1.objects.link(ob_camera)

# ---- scene / render settings (as saved in the file)
scene.camera = ob_camera
scene.frame_start = 1; scene.frame_end = 250; scene.frame_set(1)
scene.render.engine = 'CYCLES'
scene.render.image_settings.compression = 90
scene.render.resolution_percentage = 50
scene.render.dither_intensity = 0.0
scene.cycles.use_denoising = False
scene.cycles.samples = 10
scene.cycles.sampling_pattern = 'TABULATED_SOBOL'
scene.cycles.light_sampling_threshold = 0.0
scene.cycles.use_adaptive_sampling = False
scene.cycles.use_light_tree = False
scene.cycles.blur_glossy = 0.0
scene.cycles.volume_bounces = 1
scene.cycles.pixel_filter_type = 'GAUSSIAN'
scene.cycles.sample_clamp_indirect = 0.0
scene.view_settings.view_transform = 'Standard'
bpy.context.view_layer.update()
